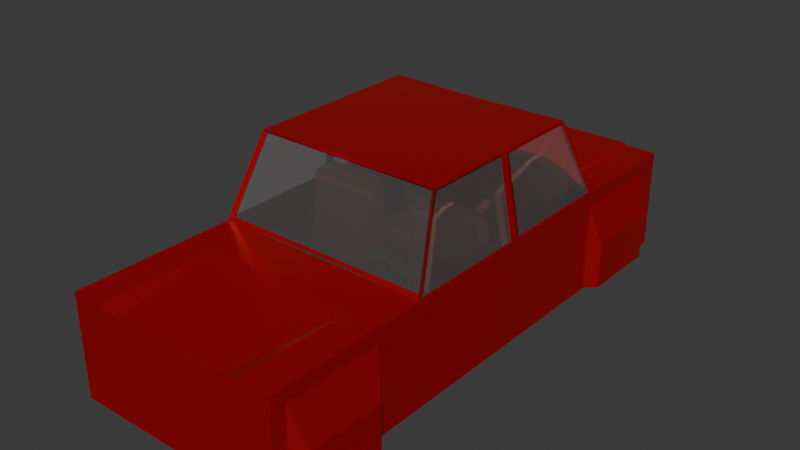 # Source: CarroJJBDCorrigido.blend  (saved by Blender 4.2.66; exported with 4.5.12 LTS)
import bpy
from mathutils import Matrix  # noqa: F401  (used for matrix-valued properties, if any)

bpy.ops.wm.read_factory_settings(use_empty=True)
scene = bpy.context.scene
scene.name = 'Scene'

# ---- collections
col_collection = bpy.data.collections.new('Collection'); scene.collection.children.link(col_collection)
col_bancos = bpy.data.collections.new('Bancos'); scene.collection.children.link(col_bancos)

# ---- materials (node trees are filled in below, after node groups)
mat_material_001 = bpy.data.materials.new('Material.001')
mat_material = bpy.data.materials.new('Material')
mat_material.alpha_threshold = 0.0
mat_material.use_transparent_shadow = False
mat_material.roughness = 0.5
mat_material.line_color = (0.0, 0.0, 0.0, 1.0)
mat_material_006 = bpy.data.materials.new('Material.006')
mat_material_003 = bpy.data.materials.new('Material.003')
mat_material_004 = bpy.data.materials.new('Material.004')
mat_material_002 = bpy.data.materials.new('Material.002')

# ---- material node trees
mat_material_001.use_nodes = True; mat_material_001.node_tree.nodes.clear()
_N = mat_material_001.node_tree.nodes; _L = mat_material_001.node_tree.links
n0 = _N.new('ShaderNodeBsdfPrincipled'); n0.name = 'Principled BSDF'; n0.location = (10, 300)
n0.inputs[0].default_value = (0.4107, 0.0, 0.000714, 1.0)
n0.inputs[1].default_value = 0.2655
n0.inputs[2].default_value = 0.2273
n1 = _N.new('ShaderNodeOutputMaterial'); n1.name = 'Material Output'; n1.location = (300, 300)
_L.new(n0.outputs[0], n1.inputs[0])
n1.is_active_output = True
mat_material.use_nodes = True; mat_material.node_tree.nodes.clear()
_N = mat_material.node_tree.nodes; _L = mat_material.node_tree.links
n0 = _N.new('ShaderNodeOutputMaterial'); n0.name = 'Material Output'; n0.location = (300, 300)
n1 = _N.new('ShaderNodeBsdfPrincipled'); n1.name = 'Principled BSDF'; n1.location = (10, 300)
n1.inputs[2].default_value = 0.05636
n1.inputs[3].default_value = 11.05
n1.inputs[4].default_value = 0.2109
_L.new(n1.outputs[0], n0.inputs[0])
n0.is_active_output = True
mat_material_006.use_nodes = True; mat_material_006.node_tree.nodes.clear()
_N = mat_material_006.node_tree.nodes; _L = mat_material_006.node_tree.links
n0 = _N.new('ShaderNodeBsdfPrincipled'); n0.name = 'Principled BSDF'; n0.location = (10, 300)
n0.inputs[0].default_value = (0.7579, 0.2232, 0.07057, 1.0)
n0.inputs[2].default_value = 1.0
n1 = _N.new('ShaderNodeOutputMaterial'); n1.name = 'Material Output'; n1.location = (300, 300)
_L.new(n0.outputs[0], n1.inputs[0])
n1.is_active_output = True
mat_material_003.use_nodes = True; mat_material_003.node_tree.nodes.clear()
_N = mat_material_003.node_tree.nodes; _L = mat_material_003.node_tree.links
n0 = _N.new('ShaderNodeBsdfPrincipled'); n0.name = 'Principled BSDF'; n0.location = (10, 300)
n0.inputs[0].default_value = (0.08848, 0.08848, 0.08848, 1.0)
n0.inputs[2].default_value = 0.9
n1 = _N.new('ShaderNodeOutputMaterial'); n1.name = 'Material Output'; n1.location = (300, 300)
_L.new(n0.outputs[0], n1.inputs[0])
n1.is_active_output = True
mat_material_004.use_nodes = True; mat_material_004.node_tree.nodes.clear()
_N = mat_material_004.node_tree.nodes; _L = mat_material_004.node_tree.links
n0 = _N.new('ShaderNodeBsdfPrincipled'); n0.name = 'Principled BSDF'; n0.location = (10, 300)
n0.inputs[0].default_value = (0.2379, 0.2379, 0.2379, 1.0)
n1 = _N.new('ShaderNodeOutputMaterial'); n1.name = 'Material Output'; n1.location = (300, 300)
_L.new(n0.outputs[0], n1.inputs[0])
n1.is_active_output = True
mat_material_002.use_nodes = True; mat_material_002.node_tree.nodes.clear()
_N = mat_material_002.node_tree.nodes; _L = mat_material_002.node_tree.links
n0 = _N.new('ShaderNodeBsdfPrincipled'); n0.name = 'Principled BSDF'; n0.location = (10, 300)
n0.inputs[0].default_value = (0.03375, 0.03375, 0.03375, 1.0)
n0.inputs[2].default_value = 0.9
n1 = _N.new('ShaderNodeOutputMaterial'); n1.name = 'Material Output'; n1.location = (300, 300)
_L.new(n0.outputs[0], n1.inputs[0])
n1.is_active_output = True

# ---- world
world_world = bpy.data.worlds.new('World'); scene.world = world_world
world_world.use_nodes = True; world_world.node_tree.nodes.clear()
_N = world_world.node_tree.nodes; _L = world_world.node_tree.links
n0 = _N.new('ShaderNodeOutputWorld'); n0.name = 'World Output'; n0.location = (300, 300)
n1 = _N.new('ShaderNodeBackground'); n1.name = 'Background'; n1.location = (10, 300)
n1.inputs[0].default_value = (0.05088, 0.05088, 0.05088, 1.0)
_L.new(n1.outputs[0], n0.inputs[0])
n0.is_active_output = True
world_world.color = (0.05088, 0.05088, 0.05088)
world_world.sun_shadow_jitter_overblur = 0.0

# ---- meshes
me_cube_001 = bpy.data.meshes.new('Cube.001')
me_cube_001.from_pydata([(1.0, -0.8395, -1.0), (1.0, -0.8395, 1.0), (1.0, 1.0, -1.0), (1.0, 1.0, 1.0), (0.0, 1.0, -1.0), (0.0, 1.0, 1.042), (0.0, -0.8395, -1.0), (0.0, -0.8395, 0.9077), (1.0, -0.2869, -1.0), (1.0, -0.2869, 1.0), (0.0, -0.2752, 1.0), (0.0, -0.2869, -1.0), (1.0, 0.5829, -1.0), (1.0, 0.5829, 1.0), (0.0, 0.5722, 1.0), (0.0, 0.5829, -1.0), (0.8633, 0.464, 2.563), (0.8633, -0.168, 2.563), (0.0, 0.4533, 2.563), (0.0, -0.1563, 2.563), (0.0, -0.2706, 1.061), (0.9584, -0.2706, 1.061), (0.0, -0.1609, 2.502), (0.8324, -0.1609, 2.502), (1.0, 0.148, 1.0), (0.0, 0.148, -1.0), (1.0, 0.148, -1.0), (0.8633, 0.148, 2.563), (0.0, 0.148, 2.563), (1.0, 0.1634, -1.0), (1.0, 0.1634, 1.0), (0.0, 0.1634, -1.0), (0.8633, 0.1592, 2.563), (0.0, 0.1592, 2.563), (0.9917, 0.1362, 1.049), (0.9917, -0.2714, 1.049), (0.8636, 0.1362, 2.514), (0.8636, -0.16, 2.514), (0.9906, 0.564, 1.061), (0.8646, 0.4544, 2.502), (0.9906, 0.1774, 1.061), (0.8646, 0.1735, 2.502), (0.0, 0.5683, 1.051), (0.9655, 0.5683, 1.051), (0.0, 0.4571, 2.512), (0.8376, 0.4571, 2.512), (0.705, -0.8395, 0.7282), (0.705, 1.0, 0.7282), (1.0, 0.1634, 0.7282), (1.0, 0.148, 0.7282), (1.0, 0.5829, 0.7282), (1.0, -0.2869, 0.7282), (0.0, 1.0, 0.7699), (0.0, -0.8395, 0.7282), (1.0, -0.8395, 0.7282), (1.0, 1.0, 0.7282), (0.5905, 0.4571, 2.512), (0.6806, 0.5683, 1.051), (0.6086, 0.1592, 2.563), (0.705, 0.1634, -1.0), (0.705, 0.148, -1.0), (0.6086, 0.148, 2.563), (0.5868, -0.1609, 2.502), (0.6757, -0.2706, 1.061), (0.6086, 0.4608, 2.563), (0.6086, -0.1646, 2.563), (0.705, 0.5797, 1.0), (0.705, 0.5829, -1.0), (0.705, -0.2869, -1.0), (0.705, -0.2834, 1.0), (0.705, -0.8395, 1.0), (0.705, 1.0, -1.0), (0.705, -0.8395, -1.0), (0.705, 1.0, 1.0), (0.6864, 1.0, -1.0), (0.5326, -0.8395, 0.9077), (0.6864, -0.2869, -1.0), (0.6864, 0.5829, -1.0), (0.6864, 0.148, -1.0), (0.6864, 0.1634, -1.0), (0.6864, -0.8395, 0.7282), (0.6864, 1.0, 0.7699), (0.5749, 0.4571, 2.512), (0.6626, 0.5683, 1.051), (0.5925, 0.1592, 2.563), (0.5925, 0.148, 2.563), (0.5713, -0.1609, 2.502), (0.6578, -0.2706, 1.061), (0.5925, 0.4606, 2.563), (0.5925, -0.1643, 2.563), (0.6864, 0.5795, 1.0), (0.6864, -0.2832, 1.0), (0.6864, -0.8395, -1.0), (0.6864, 1.0, 1.042), (1.0, -0.4462, 1.0), (0.0, -0.4379, 1.0), (0.0, -0.4462, -1.0), (1.0, -0.4462, -1.0), (1.0, -0.4462, 0.7282), (0.705, -0.4462, -1.0), (0.705, -0.4437, 1.0), (0.6864, -0.4462, -1.0), (0.6864, -0.4436, 1.0), (1.0, -0.7903, 1.0), (0.0, -0.7893, 0.9193), (0.0, -0.7903, -1.0), (1.0, -0.7903, 0.7282), (0.705, -0.7903, -1.0), (0.705, -0.79, 1.0), (0.6864, -0.7903, -1.0), (0.5518, -0.79, 0.9193), (1.0, -0.7903, -1.0), (1.0, 1.0, 0.05444), (1.0, -0.8395, 0.05444), (0.0, -0.8395, 0.05444), (0.0, 1.0, 0.05444), (1.0, -0.2869, 0.05444), (1.0, 0.5829, 0.05444), (1.0, 0.148, 0.05444), (1.0, 0.1634, 0.05444), (0.705, 1.0, 0.05444), (0.705, -0.8395, 0.05444), (0.6864, 1.0, 0.05444), (0.6864, -0.8395, 0.05444), (1.0, -0.4462, 0.05444), (1.0, -0.7903, 0.05444), (1.098, -0.7487, -1.002), (1.0, -0.778, 1.0), (0.0, -0.7767, 0.9221), (0.0, -0.778, -1.0), (1.0, -0.778, 0.7282), (0.705, -0.778, -1.0), (0.705, -0.7776, 1.0), (0.6864, -0.778, -1.0), (0.5566, -0.7776, 0.9221), (1.098, -0.7487, -0.1403), (1.098, -0.4858, -1.002), (1.0, -0.4564, 1.0), (0.0, -0.4483, 0.9976), (0.0, -0.4564, -1.0), (1.0, -0.4564, 0.7282), (0.705, -0.4564, -1.0), (0.705, -0.454, 1.0), (0.6864, -0.4564, -1.0), (0.6824, -0.4539, 0.9976), (1.098, -0.4858, -0.1403), (1.096, 0.6174, -1.002), (1.0, 0.5964, 1.0), (0.0, 0.5861, 1.042), (0.0, 0.5964, -1.0), (1.0, 0.5964, 0.7282), (0.705, 0.5964, -1.0), (0.705, 0.5934, 1.0), (0.6864, 0.5964, -1.0), (0.6864, 0.5932, 1.042), (1.096, 0.6174, -0.08496), (1.0, 0.9294, -1.0), (1.0, 0.9294, 1.0), (0.0, 0.9276, 1.042), (0.0, 0.9294, -1.0), (1.0, 0.9294, 0.7282), (0.705, 0.9294, -1.0), (0.705, 0.9289, 1.0), (0.6864, 0.9294, -1.0), (0.6864, 0.9289, 1.042), (1.0, 0.9294, 0.05444), (1.0, 0.9195, 1.0), (0.0, 0.9174, 1.042), (0.0, 0.9195, -1.0), (1.0, 0.9195, 0.7282), (0.705, 0.9195, -1.0), (0.705, 0.9189, 1.0), (0.6864, 0.9195, -1.0), (0.6864, 0.9188, 1.042), (1.096, 0.8985, -0.08496), (1.096, 0.8985, -1.002), (-1.0, -0.8395, -1.0), (-1.0, -0.8395, 1.0), (-1.0, 1.0, -1.0), (-1.0, 1.0, 1.0), (-1.0, -0.2869, -1.0), (-1.0, -0.2869, 1.0), (-1.0, 0.5829, -1.0), (-1.0, 0.5829, 1.0), (-0.8633, 0.464, 2.563), (-0.8633, -0.168, 2.563), (-0.9584, -0.2706, 1.061), (-0.8324, -0.1609, 2.502), (-1.0, 0.148, 1.0), (-1.0, 0.148, -1.0), (-0.8633, 0.148, 2.563), (-1.0, 0.1634, -1.0), (-1.0, 0.1634, 1.0), (-0.8633, 0.1592, 2.563), (-0.9917, 0.1362, 1.049), (-0.9917, -0.2714, 1.049), (-0.8636, 0.1362, 2.514), (-0.8636, -0.16, 2.514), (-0.9906, 0.564, 1.061), (-0.8646, 0.4544, 2.502), (-0.9906, 0.1774, 1.061), (-0.8646, 0.1735, 2.502), (-0.9655, 0.5683, 1.051), (-0.8376, 0.4571, 2.512), (-0.705, -0.8395, 0.7282), (-0.705, 1.0, 0.7282), (-1.0, 0.1634, 0.7282), (-1.0, 0.148, 0.7282), (-1.0, 0.5829, 0.7282), (-1.0, -0.2869, 0.7282), (-1.0, -0.8395, 0.7282), (-1.0, 1.0, 0.7282), (-0.5905, 0.4571, 2.512), (-0.6806, 0.5683, 1.051), (-0.6086, 0.1592, 2.563), (-0.705, 0.1634, -1.0), (-0.705, 0.148, -1.0), (-0.6086, 0.148, 2.563), (-0.5868, -0.1609, 2.502), (-0.6757, -0.2706, 1.061), (-0.6086, 0.4608, 2.563), (-0.6086, -0.1646, 2.563), (-0.705, 0.5797, 1.0), (-0.705, 0.5829, -1.0), (-0.705, -0.2869, -1.0), (-0.705, -0.2834, 1.0), (-0.705, -0.8395, 1.0), (-0.705, 1.0, -1.0), (-0.705, -0.8395, -1.0), (-0.705, 1.0, 1.0), (-0.6864, 1.0, -1.0), (-0.5326, -0.8395, 0.9077), (-0.6864, -0.2869, -1.0), (-0.6864, 0.5829, -1.0), (-0.6864, 0.148, -1.0), (-0.6864, 0.1634, -1.0), (-0.6864, -0.8395, 0.7282), (-0.6864, 1.0, 0.7699), (-0.5749, 0.4571, 2.512), (-0.6626, 0.5683, 1.051), (-0.5925, 0.1592, 2.563), (-0.5925, 0.148, 2.563), (-0.5713, -0.1609, 2.502), (-0.6578, -0.2706, 1.061), (-0.5925, 0.4606, 2.563), (-0.5925, -0.1643, 2.563), (-0.6864, 0.5795, 1.0), (-0.6864, -0.2832, 1.0), (-0.6864, -0.8395, -1.0), (-0.6864, 1.0, 1.042), (-1.0, -0.4462, 1.0), (-1.0, -0.4462, -1.0), (-1.0, -0.4462, 0.7282), (-0.705, -0.4462, -1.0), (-0.705, -0.4437, 1.0), (-0.6864, -0.4462, -1.0), (-0.6864, -0.4436, 1.0), (-1.0, -0.7903, 1.0), (-1.0, -0.7903, 0.7282), (-0.705, -0.7903, -1.0), (-0.705, -0.79, 1.0), (-0.6864, -0.7903, -1.0), (-0.5518, -0.79, 0.9193), (-1.0, -0.7903, -1.0), (-1.0, 1.0, 0.05444), (-1.0, -0.8395, 0.05444), (-1.0, -0.2869, 0.05444), (-1.0, 0.5829, 0.05444), (-1.0, 0.148, 0.05444), (-1.0, 0.1634, 0.05444), (-0.705, 1.0, 0.05444), (-0.705, -0.8395, 0.05444), (-0.6864, 1.0, 0.05444), (-0.6864, -0.8395, 0.05444), (-1.0, -0.4462, 0.05444), (-1.0, -0.7903, 0.05444), (-1.098, -0.7487, -1.002), (-1.0, -0.778, 1.0), (-1.0, -0.778, 0.7282), (-0.705, -0.778, -1.0), (-0.705, -0.7776, 1.0), (-0.6864, -0.778, -1.0), (-0.5566, -0.7776, 0.9221), (-1.098, -0.7487, -0.1403), (-1.098, -0.4858, -1.002), (-1.0, -0.4564, 1.0), (-1.0, -0.4564, 0.7282), (-0.705, -0.4564, -1.0), (-0.705, -0.454, 1.0), (-0.6864, -0.4564, -1.0), (-0.6824, -0.4539, 0.9976), (-1.098, -0.4858, -0.1403), (-1.096, 0.6174, -1.002), (-1.0, 0.5964, 1.0), (-1.0, 0.5964, 0.7282), (-0.705, 0.5964, -1.0), (-0.705, 0.5934, 1.0), (-0.6864, 0.5964, -1.0), (-0.6864, 0.5932, 1.042), (-1.096, 0.6174, -0.08496), (-1.0, 0.9294, -1.0), (-1.0, 0.9294, 1.0), (-1.0, 0.9294, 0.7282), (-0.705, 0.9294, -1.0), (-0.705, 0.9289, 1.0), (-0.6864, 0.9294, -1.0), (-0.6864, 0.9289, 1.042), (-1.0, 0.9294, 0.05444), (-1.0, 0.9195, 1.0), (-1.0, 0.9195, 0.7282), (-0.705, 0.9195, -1.0), (-0.705, 0.9189, 1.0), (-0.6864, 0.9195, -1.0), (-0.6864, 0.9188, 1.042), (-1.096, 0.8985, -0.08496), (-1.096, 0.8985, -1.002), (0.006918, -0.2705, 1.056), (0.9653, -0.2705, 1.056), (0.006918, -0.1609, 2.497), (0.8393, -0.1609, 2.497), (0.9986, 0.1363, 1.044), (0.9986, -0.2714, 1.044), (0.8705, 0.1363, 2.509), (0.8705, -0.1599, 2.509), (0.9975, 0.564, 1.057), (0.8716, 0.4545, 2.497), (0.9975, 0.1774, 1.057), (0.8716, 0.1736, 2.497), (0.006918, 0.5683, 1.046), (0.9724, 0.5683, 1.046), (0.006918, 0.4572, 2.508), (0.8445, 0.4572, 2.508), (0.5974, 0.4572, 2.508), (0.6875, 0.5683, 1.046), (0.5937, -0.1609, 2.497), (0.6826, -0.2705, 1.056), (0.5818, 0.4572, 2.508), (0.6696, 0.5683, 1.046), (0.5782, -0.1609, 2.497), (0.6647, -0.2705, 1.056), (-0.9515, -0.2705, 1.056), (-0.8255, -0.1609, 2.497), (-0.9848, 0.1363, 1.044), (-0.9848, -0.2714, 1.044), (-0.8566, 0.1363, 2.509), (-0.8566, -0.1599, 2.509), (-0.9837, 0.564, 1.057), (-0.8577, 0.4545, 2.497), (-0.9837, 0.1774, 1.057), (-0.8577, 0.1736, 2.497), (-0.9585, 0.5683, 1.046), (-0.8307, 0.4572, 2.508), (-0.5836, 0.4572, 2.508), (-0.6737, 0.5683, 1.046), (-0.5799, -0.1609, 2.497), (-0.6687, -0.2705, 1.056), (-0.568, 0.4572, 2.508), (-0.6557, 0.5683, 1.046), (-0.5644, -0.1609, 2.497), (-0.6509, -0.2705, 1.056)], [], [(47, 73, 3, 55), (106, 103, 1, 54), (107, 111, 0, 72), (110, 104, 7, 75), (80, 75, 7, 53), (30, 13, 38, 40), (60, 26, 8, 68), (49, 24, 9, 51), (150, 147, 13, 50), (151, 146, 12, 67), (154, 148, 14, 90), (85, 28, 19, 89), (89, 19, 22, 86), (90, 14, 42, 83), (9, 17, 23, 21), (69, 9, 21, 63), (19, 10, 20, 22), (84, 33, 28, 85), (48, 30, 24, 49), (59, 29, 26, 60), (24, 27, 36, 34), (67, 12, 29, 59), (50, 13, 30, 48), (88, 18, 33, 84), (24, 30, 32, 27), (27, 17, 37, 36), (9, 24, 34, 35), (17, 9, 35, 37), (13, 16, 39, 38), (32, 30, 40, 41), (16, 32, 41, 39), (16, 13, 43, 45), (14, 18, 44, 42), (64, 16, 45, 56), (120, 47, 55, 112), (125, 106, 54, 113), (123, 80, 53, 114), (118, 49, 51, 116), (155, 150, 50, 117), (119, 48, 49, 118), (117, 50, 48, 119), (122, 81, 47, 120), (113, 54, 46, 121), (81, 93, 73, 47), (109, 107, 72, 92), (103, 108, 70, 1), (54, 1, 70, 46), (78, 60, 68, 76), (153, 151, 67, 77), (147, 152, 66, 13), (27, 61, 65, 17), (17, 65, 62, 23), (13, 66, 57, 43), (91, 69, 63, 87), (32, 58, 61, 27), (79, 59, 60, 78), (77, 67, 59, 79), (16, 64, 58, 32), (88, 64, 56, 82), (18, 88, 82, 44), (15, 77, 79, 31), (31, 79, 78, 25), (10, 91, 87, 20), (149, 153, 77, 15), (25, 78, 76, 11), (105, 109, 92, 6), (52, 5, 93, 81), (115, 52, 81, 122), (121, 46, 80, 123), (64, 88, 84, 58), (58, 84, 85, 61), (66, 90, 83, 57), (65, 89, 86, 62), (61, 85, 89, 65), (152, 154, 90, 66), (46, 70, 75, 80), (108, 110, 75, 70), (69, 91, 102, 100), (11, 76, 101, 96), (9, 69, 100, 94), (76, 68, 99, 101), (116, 51, 98, 124), (91, 10, 95, 102), (68, 8, 97, 99), (51, 9, 94, 98), (132, 134, 110, 108), (129, 133, 109, 105), (127, 132, 108, 103), (133, 131, 107, 109), (135, 130, 106, 125), (134, 128, 104, 110), (131, 126, 111, 107), (130, 127, 103, 106), (126, 135, 125, 111), (8, 116, 124, 97), (72, 121, 123, 92), (4, 115, 122, 74), (0, 113, 121, 72), (74, 122, 120, 71), (12, 117, 119, 29), (29, 119, 118, 26), (146, 155, 117, 12), (26, 118, 116, 8), (92, 123, 114, 6), (111, 125, 113, 0), (71, 120, 112, 2), (136, 145, 135, 126), (140, 137, 127, 130), (141, 136, 126, 131), (144, 138, 128, 134), (145, 140, 130, 135), (143, 141, 131, 133), (137, 142, 132, 127), (139, 143, 133, 129), (142, 144, 134, 132), (100, 102, 144, 142), (96, 101, 143, 139), (94, 100, 142, 137), (101, 99, 141, 143), (124, 98, 140, 145), (102, 95, 138, 144), (99, 97, 136, 141), (98, 94, 137, 140), (97, 124, 145, 136), (175, 174, 155, 146), (171, 173, 154, 152), (168, 172, 153, 149), (166, 171, 152, 147), (172, 170, 151, 153), (174, 169, 150, 155), (173, 167, 148, 154), (170, 175, 146, 151), (169, 166, 147, 150), (55, 3, 157, 160), (71, 2, 156, 161), (93, 5, 158, 164), (112, 55, 160, 165), (74, 71, 161, 163), (3, 73, 162, 157), (4, 74, 163, 159), (73, 93, 164, 162), (2, 112, 165, 156), (160, 157, 166, 169), (161, 156, 175, 170), (164, 158, 167, 173), (165, 160, 169, 174), (163, 161, 170, 172), (157, 162, 171, 166), (159, 163, 172, 168), (162, 164, 173, 171), (156, 165, 174, 175), (205, 211, 179, 229), (258, 210, 177, 257), (259, 228, 176, 263), (262, 231, 7, 104), (236, 53, 7, 231), (192, 200, 198, 183), (216, 224, 180, 189), (207, 209, 181, 188), (294, 208, 183, 293), (295, 223, 182, 292), (298, 246, 14, 148), (241, 245, 19, 28), (245, 242, 22, 19), (246, 239, 42, 14), (181, 186, 187, 185), (225, 219, 186, 181), (240, 241, 28, 33), (206, 207, 188, 192), (215, 216, 189, 191), (188, 194, 196, 190), (223, 215, 191, 182), (208, 206, 192, 183), (244, 240, 33, 18), (188, 190, 193, 192), (190, 196, 197, 185), (181, 195, 194, 188), (185, 197, 195, 181), (183, 198, 199, 184), (193, 201, 200, 192), (184, 199, 201, 193), (184, 203, 202, 183), (220, 212, 203, 184), (270, 264, 211, 205), (275, 265, 210, 258), (273, 114, 53, 236), (268, 266, 209, 207), (299, 267, 208, 294), (269, 268, 207, 206), (267, 269, 206, 208), (272, 270, 205, 237), (265, 271, 204, 210), (237, 205, 229, 249), (261, 248, 228, 259), (257, 177, 226, 260), (210, 204, 226, 177), (234, 232, 224, 216), (297, 233, 223, 295), (293, 183, 222, 296), (190, 185, 221, 217), (185, 187, 218, 221), (183, 202, 213, 222), (247, 243, 219, 225), (193, 190, 217, 214), (235, 234, 216, 215), (233, 235, 215, 223), (184, 193, 214, 220), (244, 238, 212, 220), (18, 44, 238, 244), (15, 31, 235, 233), (31, 25, 234, 235), (10, 20, 243, 247), (149, 15, 233, 297), (25, 11, 232, 234), (105, 6, 248, 261), (52, 237, 249, 5), (115, 272, 237, 52), (271, 273, 236, 204), (220, 214, 240, 244), (214, 217, 241, 240), (222, 213, 239, 246), (221, 218, 242, 245), (217, 221, 245, 241), (296, 222, 246, 298), (204, 236, 231, 226), (260, 226, 231, 262), (225, 254, 256, 247), (11, 96, 255, 232), (181, 250, 254, 225), (232, 255, 253, 224), (266, 274, 252, 209), (247, 256, 95, 10), (224, 253, 251, 180), (209, 252, 250, 181), (280, 260, 262, 282), (129, 105, 261, 281), (277, 257, 260, 280), (281, 261, 259, 279), (283, 275, 258, 278), (282, 262, 104, 128), (279, 259, 263, 276), (278, 258, 257, 277), (276, 263, 275, 283), (180, 251, 274, 266), (228, 248, 273, 271), (4, 230, 272, 115), (176, 228, 271, 265), (230, 227, 270, 272), (182, 191, 269, 267), (191, 189, 268, 269), (292, 182, 267, 299), (189, 180, 266, 268), (248, 6, 114, 273), (263, 176, 265, 275), (227, 178, 264, 270), (284, 276, 283, 291), (286, 278, 277, 285), (287, 279, 276, 284), (290, 282, 128, 138), (291, 283, 278, 286), (289, 281, 279, 287), (285, 277, 280, 288), (139, 129, 281, 289), (288, 280, 282, 290), (254, 288, 290, 256), (96, 139, 289, 255), (250, 285, 288, 254), (255, 289, 287, 253), (274, 291, 286, 252), (256, 290, 138, 95), (253, 287, 284, 251), (252, 286, 285, 250), (251, 284, 291, 274), (315, 292, 299, 314), (311, 296, 298, 313), (168, 149, 297, 312), (308, 293, 296, 311), (312, 297, 295, 310), (314, 299, 294, 309), (313, 298, 148, 167), (310, 295, 292, 315), (309, 294, 293, 308), (211, 302, 301, 179), (227, 303, 300, 178), (249, 306, 158, 5), (264, 307, 302, 211), (230, 305, 303, 227), (179, 301, 304, 229), (4, 159, 305, 230), (229, 304, 306, 249), (178, 300, 307, 264), (302, 309, 308, 301), (303, 310, 315, 300), (306, 313, 167, 158), (307, 314, 309, 302), (305, 312, 310, 303), (301, 308, 311, 304), (159, 168, 312, 305), (304, 311, 313, 306), (300, 315, 314, 307), (335, 317, 319, 334), (321, 320, 322, 323), (326, 324, 325, 327), (337, 328, 330, 336), (339, 335, 334, 338), (329, 333, 332, 331), (316, 339, 338, 318), (333, 337, 336, 332), (355, 354, 341, 340), (343, 345, 344, 342), (348, 349, 347, 346), (357, 356, 330, 328), (359, 358, 354, 355), (350, 351, 352, 353), (316, 318, 358, 359), (353, 352, 356, 357), (50, 117, 12, 67, 77, 15, 233, 223, 182, 267, 208, 183, 222, 246, 14, 90, 66, 13), (95, 102, 100, 94, 98, 124, 97, 99, 101, 96, 255, 253, 251, 274, 252, 250, 254, 256)])
me_cube_001.polygons.foreach_set('material_index', [0, 0, 0, 0, 0, 0, 0, 0, 0, 0, 0, 0, 0, 0, 0, 0, 0, 0, 0, 0, 0, 0, 0, 0, 0, 0, 0, 0, 0, 0, 0, 0, 0, 0, 0, 0, 0, 0, 0, 0, 0, 0, 0, 0, 0, 0, 0, 0, 0, 0, 0, 0, 0, 0, 0, 0, 0, 0, 0, 0, 0, 0, 0, 0, 0, 0, 0, 0, 0, 0, 0, 0, 0, 0, 0, 0, 0, 0, 0, 0, 0, 0, 0, 0, 0, 0, 0, 0, 0, 0, 0, 0, 0, 0, 0, 0, 0, 0, 0, 0, 0, 0, 0, 0, 0, 0, 0, 0, 0, 0, 0, 0, 0, 0, 0, 0, 0, 0, 0, 0, 0, 0, 0, 0, 0, 0, 0, 0, 0, 0, 0, 0, 0, 0, 0, 0, 0, 0, 0, 0, 0, 0, 0, 0, 0, 0, 0, 0, 0, 0, 0, 0, 0, 0, 0, 0, 0, 0, 0, 0, 0, 0, 0, 0, 0, 0, 0, 0, 0, 0, 0, 0, 0, 0, 0, 0, 0, 0, 0, 0, 0, 0, 0, 0, 0, 0, 0, 0, 0, 0, 0, 0, 0, 0, 0, 0, 0, 0, 0, 0, 0, 0, 0, 0, 0, 0, 0, 0, 0, 0, 0, 0, 0, 0, 0, 0, 0, 0, 0, 0, 0, 0, 0, 0, 0, 0, 0, 0, 0, 0, 0, 0, 0, 0, 0, 0, 0, 0, 0, 0, 0, 0, 0, 0, 0, 0, 0, 0, 0, 0, 0, 0, 0, 0, 0, 0, 0, 0, 0, 0, 0, 0, 0, 0, 0, 0, 0, 0, 0, 0, 0, 0, 0, 0, 0, 0, 0, 0, 0, 0, 0, 0, 0, 0, 0, 0, 0, 0, 0, 0, 0, 0, 0, 0, 0, 0, 0, 0, 0, 0, 1, 1, 1, 1, 1, 1, 1, 1, 1, 1, 1, 1, 1, 1, 1, 1, 0, 0])
_uv = me_cube_001.uv_layers.new(name='UVMap')
_uv.uv.foreach_set('vector', [0.591, 0.4631, 0.625, 0.4631, 0.625, 0.5, 0.591, 0.5, 0.591, 0.7421, 0.625, 0.7421, 0.625, 0.75, 0.591, 0.75, 0.3381, 0.7421, 0.375, 0.7421, 0.375, 0.75, 0.3381, 0.75, 0.6642, 0.7421, 0.75, 0.7421, 0.75, 0.75, 0.6642, 0.75, 0.591, 0.7892, 0.625, 0.7892, 0.625, 0.875, 0.591, 0.875, 0.625, 0.6046, 0.625, 0.5521, 0.625, 0.5521, 0.625, 0.6046, 0.3381, 0.6065, 0.375, 0.6065, 0.375, 0.6609, 0.3381, 0.6609, 0.591, 0.6065, 0.625, 0.6065, 0.625, 0.6609, 0.591, 0.6609, 0.591, 0.5504, 0.625, 0.5504, 0.625, 0.5521, 0.591, 0.5521, 0.3381, 0.5504, 0.375, 0.5504, 0.375, 0.5521, 0.3381, 0.5521, 0.6642, 0.5504, 0.75, 0.5504, 0.75, 0.5521, 0.6642, 0.5521, 0.6642, 0.6065, 0.75, 0.6065, 0.75, 0.6609, 0.6642, 0.6609, 0.6642, 0.6609, 0.75, 0.6609, 0.75, 0.6609, 0.6642, 0.6609, 0.6642, 0.5521, 0.75, 0.5521, 0.75, 0.5521, 0.6642, 0.5521, 0.625, 0.6609, 0.625, 0.6609, 0.625, 0.6609, 0.625, 0.6609, 0.6619, 0.6609, 0.625, 0.6609, 0.625, 0.6609, 0.6619, 0.6609, 0.0, 0.0, 0.0, 0.0, 0.0, 0.0, 0.0, 0.0, 0.6642, 0.6046, 0.75, 0.6046, 0.75, 0.6065, 0.6642, 0.6065, 0.591, 0.6046, 0.625, 0.6046, 0.625, 0.6065, 0.591, 0.6065, 0.3381, 0.6046, 0.375, 0.6046, 0.375, 0.6065, 0.3381, 0.6065, 0.625, 0.6065, 0.625, 0.6065, 0.625, 0.6065, 0.625, 0.6065, 0.3381, 0.5521, 0.375, 0.5521, 0.375, 0.6046, 0.3381, 0.6046, 0.591, 0.5521, 0.625, 0.5521, 0.625, 0.6046, 0.591, 0.6046, 0.6642, 0.5521, 0.75, 0.5521, 0.75, 0.6046, 0.6642, 0.6046, 0.625, 0.6065, 0.625, 0.6046, 0.625, 0.6046, 0.625, 0.6065, 0.625, 0.6065, 0.625, 0.6609, 0.625, 0.6609, 0.625, 0.6065, 0.625, 0.6609, 0.625, 0.6065, 0.625, 0.6065, 0.625, 0.6609, 0.625, 0.6609, 0.625, 0.6609, 0.625, 0.6609, 0.625, 0.6609, 0.625, 0.5521, 0.625, 0.5521, 0.625, 0.5521, 0.625, 0.5521, 0.625, 0.6046, 0.625, 0.6046, 0.625, 0.6046, 0.625, 0.6046, 0.625, 0.5521, 0.625, 0.6046, 0.625, 0.6046, 0.625, 0.5521, 0.625, 0.5521, 0.625, 0.5521, 0.625, 0.5521, 0.625, 0.5521, 0.0, 0.0, 0.0, 0.0, 0.0, 0.0, 0.0, 0.0, 0.6619, 0.5521, 0.625, 0.5521, 0.625, 0.5521, 0.6619, 0.5521, 0.5068, 0.4631, 0.591, 0.4631, 0.591, 0.5, 0.5068, 0.5, 0.5068, 0.7421, 0.591, 0.7421, 0.591, 0.75, 0.5068, 0.75, 0.5068, 0.7892, 0.591, 0.7892, 0.591, 0.875, 0.5068, 0.875, 0.5068, 0.6065, 0.591, 0.6065, 0.591, 0.6609, 0.5068, 0.6609, 0.5068, 0.5504, 0.591, 0.5504, 0.591, 0.5521, 0.5068, 0.5521, 0.5068, 0.6046, 0.591, 0.6046, 0.591, 0.6065, 0.5068, 0.6065, 0.5068, 0.5521, 0.591, 0.5521, 0.591, 0.6046, 0.5068, 0.6046, 0.5068, 0.4608, 0.591, 0.4608, 0.591, 0.4631, 0.5068, 0.4631, 0.5068, 0.75, 0.591, 0.75, 0.591, 0.7869, 0.5068, 0.7869, 0.591, 0.4608, 0.625, 0.4608, 0.625, 0.4631, 0.591, 0.4631, 0.3358, 0.7421, 0.3381, 0.7421, 0.3381, 0.75, 0.3358, 0.75, 0.625, 0.7421, 0.6619, 0.7421, 0.6619, 0.75, 0.625, 0.75, 0.591, 0.75, 0.625, 0.75, 0.625, 0.7869, 0.591, 0.7869, 0.3358, 0.6065, 0.3381, 0.6065, 0.3381, 0.6609, 0.3358, 0.6609, 0.3358, 0.5504, 0.3381, 0.5504, 0.3381, 0.5521, 0.3358, 0.5521, 0.625, 0.5504, 0.6619, 0.5504, 0.6619, 0.5521, 0.625, 0.5521, 0.625, 0.6065, 0.6619, 0.6065, 0.6619, 0.6609, 0.625, 0.6609, 0.625, 0.6609, 0.6619, 0.6609, 0.6619, 0.6609, 0.625, 0.6609, 0.625, 0.5521, 0.6619, 0.5521, 0.6619, 0.5521, 0.625, 0.5521, 0.6642, 0.6609, 0.6619, 0.6609, 0.6619, 0.6609, 0.6642, 0.6609, 0.625, 0.6046, 0.6619, 0.6046, 0.6619, 0.6065, 0.625, 0.6065, 0.3358, 0.6046, 0.3381, 0.6046, 0.3381, 0.6065, 0.3358, 0.6065, 0.3358, 0.5521, 0.3381, 0.5521, 0.3381, 0.6046, 0.3358, 0.6046, 0.625, 0.5521, 0.6619, 0.5521, 0.6619, 0.6046, 0.625, 0.6046, 0.6642, 0.5521, 0.6619, 0.5521, 0.6619, 0.5521, 0.6642, 0.5521, 0.75, 0.5521, 0.6642, 0.5521, 0.6642, 0.5521, 0.75, 0.5521, 0.25, 0.5521, 0.3358, 0.5521, 0.3358, 0.6046, 0.25, 0.6046, 0.25, 0.6046, 0.3358, 0.6046, 0.3358, 0.6065, 0.25, 0.6065, 0.75, 0.6609, 0.6642, 0.6609, 0.6642, 0.6609, 0.75, 0.6609, 0.25, 0.5504, 0.3358, 0.5504, 0.3358, 0.5521, 0.25, 0.5521, 0.25, 0.6065, 0.3358, 0.6065, 0.3358, 0.6609, 0.25, 0.6609, 0.25, 0.7421, 0.3358, 0.7421, 0.3358, 0.75, 0.25, 0.75, 0.591, 0.375, 0.625, 0.375, 0.625, 0.4608, 0.591, 0.4608, 0.5068, 0.375, 0.591, 0.375, 0.591, 0.4608, 0.5068, 0.4608, 0.5068, 0.7869, 0.591, 0.7869, 0.591, 0.7892, 0.5068, 0.7892, 0.6619, 0.5521, 0.6642, 0.5521, 0.6642, 0.6046, 0.6619, 0.6046, 0.6619, 0.6046, 0.6642, 0.6046, 0.6642, 0.6065, 0.6619, 0.6065, 0.6619, 0.5521, 0.6642, 0.5521, 0.6642, 0.5521, 0.6619, 0.5521, 0.6619, 0.6609, 0.6642, 0.6609, 0.6642, 0.6609, 0.6619, 0.6609, 0.6619, 0.6065, 0.6642, 0.6065, 0.6642, 0.6609, 0.6619, 0.6609, 0.6619, 0.5504, 0.6642, 0.5504, 0.6642, 0.5521, 0.6619, 0.5521, 0.591, 0.7869, 0.625, 0.7869, 0.625, 0.7892, 0.591, 0.7892, 0.6619, 0.7421, 0.6642, 0.7421, 0.6642, 0.75, 0.6619, 0.75, 0.6619, 0.6609, 0.6642, 0.6609, 0.6642, 0.6866, 0.6619, 0.6866, 0.25, 0.6609, 0.3358, 0.6609, 0.3358, 0.6866, 0.25, 0.6866, 0.625, 0.6609, 0.6619, 0.6609, 0.6619, 0.6866, 0.625, 0.6866, 0.3358, 0.6609, 0.3381, 0.6609, 0.3381, 0.6866, 0.3358, 0.6866, 0.5068, 0.6609, 0.591, 0.6609, 0.591, 0.6866, 0.5068, 0.6866, 0.6642, 0.6609, 0.75, 0.6609, 0.75, 0.6866, 0.6642, 0.6866, 0.3381, 0.6609, 0.375, 0.6609, 0.375, 0.6866, 0.3381, 0.6866, 0.591, 0.6609, 0.625, 0.6609, 0.625, 0.6866, 0.591, 0.6866, 0.6619, 0.7401, 0.6642, 0.7401, 0.6642, 0.7421, 0.6619, 0.7421, 0.25, 0.7401, 0.3358, 0.7401, 0.3358, 0.7421, 0.25, 0.7421, 0.625, 0.7401, 0.6619, 0.7401, 0.6619, 0.7421, 0.625, 0.7421, 0.3358, 0.7401, 0.3381, 0.7401, 0.3381, 0.7421, 0.3358, 0.7421, 0.5068, 0.7401, 0.591, 0.7401, 0.591, 0.7421, 0.5068, 0.7421, 0.6642, 0.7401, 0.75, 0.7401, 0.75, 0.7421, 0.6642, 0.7421, 0.3381, 0.7401, 0.375, 0.7401, 0.375, 0.7421, 0.3381, 0.7421, 0.591, 0.7401, 0.625, 0.7401, 0.625, 0.7421, 0.591, 0.7421, 0.375, 0.7401, 0.5068, 0.7401, 0.5068, 0.7421, 0.375, 0.7421, 0.375, 0.6609, 0.5068, 0.6609, 0.5068, 0.6866, 0.375, 0.6866, 0.375, 0.7869, 0.5068, 0.7869, 0.5068, 0.7892, 0.375, 0.7892, 0.375, 0.375, 0.5068, 0.375, 0.5068, 0.4608, 0.375, 0.4608, 0.375, 0.75, 0.5068, 0.75, 0.5068, 0.7869, 0.375, 0.7869, 0.375, 0.4608, 0.5068, 0.4608, 0.5068, 0.4631, 0.375, 0.4631, 0.375, 0.5521, 0.5068, 0.5521, 0.5068, 0.6046, 0.375, 0.6046, 0.375, 0.6046, 0.5068, 0.6046, 0.5068, 0.6065, 0.375, 0.6065, 0.375, 0.5504, 0.5068, 0.5504, 0.5068, 0.5521, 0.375, 0.5521, 0.375, 0.6065, 0.5068, 0.6065, 0.5068, 0.6609, 0.375, 0.6609, 0.375, 0.7892, 0.5068, 0.7892, 0.5068, 0.875, 0.375, 0.875, 0.375, 0.7421, 0.5068, 0.7421, 0.5068, 0.75, 0.375, 0.75, 0.375, 0.4631, 0.5068, 0.4631, 0.5068, 0.5, 0.375, 0.5, 0.375, 0.6882, 0.5068, 0.6882, 0.5068, 0.7401, 0.375, 0.7401, 0.591, 0.6882, 0.625, 0.6882, 0.625, 0.7401, 0.591, 0.7401, 0.3381, 0.6882, 0.375, 0.6882, 0.375, 0.7401, 0.3381, 0.7401, 0.6642, 0.6882, 0.75, 0.6882, 0.75, 0.7401, 0.6642, 0.7401, 0.5068, 0.6882, 0.591, 0.6882, 0.591, 0.7401, 0.5068, 0.7401, 0.3358, 0.6882, 0.3381, 0.6882, 0.3381, 0.7401, 0.3358, 0.7401, 0.625, 0.6882, 0.6619, 0.6882, 0.6619, 0.7401, 0.625, 0.7401, 0.25, 0.6882, 0.3358, 0.6882, 0.3358, 0.7401, 0.25, 0.7401, 0.6619, 0.6882, 0.6642, 0.6882, 0.6642, 0.7401, 0.6619, 0.7401, 0.6619, 0.6866, 0.6642, 0.6866, 0.6642, 0.6882, 0.6619, 0.6882, 0.25, 0.6866, 0.3358, 0.6866, 0.3358, 0.6882, 0.25, 0.6882, 0.625, 0.6866, 0.6619, 0.6866, 0.6619, 0.6882, 0.625, 0.6882, 0.3358, 0.6866, 0.3381, 0.6866, 0.3381, 0.6882, 0.3358, 0.6882, 0.5068, 0.6866, 0.591, 0.6866, 0.591, 0.6882, 0.5068, 0.6882, 0.6642, 0.6866, 0.75, 0.6866, 0.75, 0.6882, 0.6642, 0.6882, 0.3381, 0.6866, 0.375, 0.6866, 0.375, 0.6882, 0.3381, 0.6882, 0.591, 0.6866, 0.625, 0.6866, 0.625, 0.6882, 0.591, 0.6882, 0.375, 0.6866, 0.5068, 0.6866, 0.5068, 0.6882, 0.375, 0.6882, 0.375, 0.5101, 0.5068, 0.5101, 0.5068, 0.5504, 0.375, 0.5504, 0.6619, 0.5101, 0.6642, 0.5101, 0.6642, 0.5504, 0.6619, 0.5504, 0.25, 0.5101, 0.3358, 0.5101, 0.3358, 0.5504, 0.25, 0.5504, 0.625, 0.5101, 0.6619, 0.5101, 0.6619, 0.5504, 0.625, 0.5504, 0.3358, 0.5101, 0.3381, 0.5101, 0.3381, 0.5504, 0.3358, 0.5504, 0.5068, 0.5101, 0.591, 0.5101, 0.591, 0.5504, 0.5068, 0.5504, 0.6642, 0.5101, 0.75, 0.5101, 0.75, 0.5504, 0.6642, 0.5504, 0.3381, 0.5101, 0.375, 0.5101, 0.375, 0.5504, 0.3381, 0.5504, 0.591, 0.5101, 0.625, 0.5101, 0.625, 0.5504, 0.591, 0.5504, 0.591, 0.5, 0.625, 0.5, 0.625, 0.5088, 0.591, 0.5088, 0.3381, 0.5, 0.375, 0.5, 0.375, 0.5088, 0.3381, 0.5088, 0.6642, 0.5, 0.75, 0.5, 0.75, 0.5088, 0.6642, 0.5088, 0.5068, 0.5, 0.591, 0.5, 0.591, 0.5088, 0.5068, 0.5088, 0.3358, 0.5, 0.3381, 0.5, 0.3381, 0.5088, 0.3358, 0.5088, 0.625, 0.5, 0.6619, 0.5, 0.6619, 0.5088, 0.625, 0.5088, 0.25, 0.5, 0.3358, 0.5, 0.3358, 0.5088, 0.25, 0.5088, 0.6619, 0.5, 0.6642, 0.5, 0.6642, 0.5088, 0.6619, 0.5088, 0.375, 0.5, 0.5068, 0.5, 0.5068, 0.5088, 0.375, 0.5088, 0.591, 0.5088, 0.625, 0.5088, 0.625, 0.5101, 0.591, 0.5101, 0.3381, 0.5088, 0.375, 0.5088, 0.375, 0.5101, 0.3381, 0.5101, 0.6642, 0.5088, 0.75, 0.5088, 0.75, 0.5101, 0.6642, 0.5101, 0.5068, 0.5088, 0.591, 0.5088, 0.591, 0.5101, 0.5068, 0.5101, 0.3358, 0.5088, 0.3381, 0.5088, 0.3381, 0.5101, 0.3358, 0.5101, 0.625, 0.5088, 0.6619, 0.5088, 0.6619, 0.5101, 0.625, 0.5101, 0.25, 0.5088, 0.3358, 0.5088, 0.3358, 0.5101, 0.25, 0.5101, 0.6619, 0.5088, 0.6642, 0.5088, 0.6642, 0.5101, 0.6619, 0.5101, 0.375, 0.5088, 0.5068, 0.5088, 0.5068, 0.5101, 0.375, 0.5101, 0.591, 0.4631, 0.591, 0.5, 0.625, 0.5, 0.625, 0.4631, 0.591, 0.7421, 0.591, 0.75, 0.625, 0.75, 0.625, 0.7421, 0.3381, 0.7421, 0.3381, 0.75, 0.375, 0.75, 0.375, 0.7421, 0.6642, 0.7421, 0.6642, 0.75, 0.75, 0.75, 0.75, 0.7421, 0.591, 0.7892, 0.591, 0.875, 0.625, 0.875, 0.625, 0.7892, 0.625, 0.6046, 0.625, 0.6046, 0.625, 0.5521, 0.625, 0.5521, 0.3381, 0.6065, 0.3381, 0.6609, 0.375, 0.6609, 0.375, 0.6065, 0.591, 0.6065, 0.591, 0.6609, 0.625, 0.6609, 0.625, 0.6065, 0.591, 0.5504, 0.591, 0.5521, 0.625, 0.5521, 0.625, 0.5504, 0.3381, 0.5504, 0.3381, 0.5521, 0.375, 0.5521, 0.375, 0.5504, 0.6642, 0.5504, 0.6642, 0.5521, 0.75, 0.5521, 0.75, 0.5504, 0.6642, 0.6065, 0.6642, 0.6609, 0.75, 0.6609, 0.75, 0.6065, 0.6642, 0.6609, 0.6642, 0.6609, 0.75, 0.6609, 0.75, 0.6609, 0.6642, 0.5521, 0.6642, 0.5521, 0.75, 0.5521, 0.75, 0.5521, 0.625, 0.6609, 0.625, 0.6609, 0.625, 0.6609, 0.625, 0.6609, 0.6619, 0.6609, 0.6619, 0.6609, 0.625, 0.6609, 0.625, 0.6609, 0.6642, 0.6046, 0.6642, 0.6065, 0.75, 0.6065, 0.75, 0.6046, 0.591, 0.6046, 0.591, 0.6065, 0.625, 0.6065, 0.625, 0.6046, 0.3381, 0.6046, 0.3381, 0.6065, 0.375, 0.6065, 0.375, 0.6046, 0.625, 0.6065, 0.625, 0.6065, 0.625, 0.6065, 0.625, 0.6065, 0.3381, 0.5521, 0.3381, 0.6046, 0.375, 0.6046, 0.375, 0.5521, 0.591, 0.5521, 0.591, 0.6046, 0.625, 0.6046, 0.625, 0.5521, 0.6642, 0.5521, 0.6642, 0.6046, 0.75, 0.6046, 0.75, 0.5521, 0.625, 0.6065, 0.625, 0.6065, 0.625, 0.6046, 0.625, 0.6046, 0.625, 0.6065, 0.625, 0.6065, 0.625, 0.6609, 0.625, 0.6609, 0.625, 0.6609, 0.625, 0.6609, 0.625, 0.6065, 0.625, 0.6065, 0.625, 0.6609, 0.625, 0.6609, 0.625, 0.6609, 0.625, 0.6609, 0.625, 0.5521, 0.625, 0.5521, 0.625, 0.5521, 0.625, 0.5521, 0.625, 0.6046, 0.625, 0.6046, 0.625, 0.6046, 0.625, 0.6046, 0.625, 0.5521, 0.625, 0.5521, 0.625, 0.6046, 0.625, 0.6046, 0.625, 0.5521, 0.625, 0.5521, 0.625, 0.5521, 0.625, 0.5521, 0.6619, 0.5521, 0.6619, 0.5521, 0.625, 0.5521, 0.625, 0.5521, 0.5068, 0.4631, 0.5068, 0.5, 0.591, 0.5, 0.591, 0.4631, 0.5068, 0.7421, 0.5068, 0.75, 0.591, 0.75, 0.591, 0.7421, 0.5068, 0.7892, 0.5068, 0.875, 0.591, 0.875, 0.591, 0.7892, 0.5068, 0.6065, 0.5068, 0.6609, 0.591, 0.6609, 0.591, 0.6065, 0.5068, 0.5504, 0.5068, 0.5521, 0.591, 0.5521, 0.591, 0.5504, 0.5068, 0.6046, 0.5068, 0.6065, 0.591, 0.6065, 0.591, 0.6046, 0.5068, 0.5521, 0.5068, 0.6046, 0.591, 0.6046, 0.591, 0.5521, 0.5068, 0.4608, 0.5068, 0.4631, 0.591, 0.4631, 0.591, 0.4608, 0.5068, 0.75, 0.5068, 0.7869, 0.591, 0.7869, 0.591, 0.75, 0.591, 0.4608, 0.591, 0.4631, 0.625, 0.4631, 0.625, 0.4608, 0.3358, 0.7421, 0.3358, 0.75, 0.3381, 0.75, 0.3381, 0.7421, 0.625, 0.7421, 0.625, 0.75, 0.6619, 0.75, 0.6619, 0.7421, 0.591, 0.75, 0.591, 0.7869, 0.625, 0.7869, 0.625, 0.75, 0.3358, 0.6065, 0.3358, 0.6609, 0.3381, 0.6609, 0.3381, 0.6065, 0.3358, 0.5504, 0.3358, 0.5521, 0.3381, 0.5521, 0.3381, 0.5504, 0.625, 0.5504, 0.625, 0.5521, 0.6619, 0.5521, 0.6619, 0.5504, 0.625, 0.6065, 0.625, 0.6609, 0.6619, 0.6609, 0.6619, 0.6065, 0.625, 0.6609, 0.625, 0.6609, 0.6619, 0.6609, 0.6619, 0.6609, 0.625, 0.5521, 0.625, 0.5521, 0.6619, 0.5521, 0.6619, 0.5521, 0.6642, 0.6609, 0.6642, 0.6609, 0.6619, 0.6609, 0.6619, 0.6609, 0.625, 0.6046, 0.625, 0.6065, 0.6619, 0.6065, 0.6619, 0.6046, 0.3358, 0.6046, 0.3358, 0.6065, 0.3381, 0.6065, 0.3381, 0.6046, 0.3358, 0.5521, 0.3358, 0.6046, 0.3381, 0.6046, 0.3381, 0.5521, 0.625, 0.5521, 0.625, 0.6046, 0.6619, 0.6046, 0.6619, 0.5521, 0.6642, 0.5521, 0.6642, 0.5521, 0.6619, 0.5521, 0.6619, 0.5521, 0.75, 0.5521, 0.75, 0.5521, 0.6642, 0.5521, 0.6642, 0.5521, 0.25, 0.5521, 0.25, 0.6046, 0.3358, 0.6046, 0.3358, 0.5521, 0.25, 0.6046, 0.25, 0.6065, 0.3358, 0.6065, 0.3358, 0.6046, 0.75, 0.6609, 0.75, 0.6609, 0.6642, 0.6609, 0.6642, 0.6609, 0.25, 0.5504, 0.25, 0.5521, 0.3358, 0.5521, 0.3358, 0.5504, 0.25, 0.6065, 0.25, 0.6609, 0.3358, 0.6609, 0.3358, 0.6065, 0.25, 0.7421, 0.25, 0.75, 0.3358, 0.75, 0.3358, 0.7421, 0.591, 0.375, 0.591, 0.4608, 0.625, 0.4608, 0.625, 0.375, 0.5068, 0.375, 0.5068, 0.4608, 0.591, 0.4608, 0.591, 0.375, 0.5068, 0.7869, 0.5068, 0.7892, 0.591, 0.7892, 0.591, 0.7869, 0.6619, 0.5521, 0.6619, 0.6046, 0.6642, 0.6046, 0.6642, 0.5521, 0.6619, 0.6046, 0.6619, 0.6065, 0.6642, 0.6065, 0.6642, 0.6046, 0.6619, 0.5521, 0.6619, 0.5521, 0.6642, 0.5521, 0.6642, 0.5521, 0.6619, 0.6609, 0.6619, 0.6609, 0.6642, 0.6609, 0.6642, 0.6609, 0.6619, 0.6065, 0.6619, 0.6609, 0.6642, 0.6609, 0.6642, 0.6065, 0.6619, 0.5504, 0.6619, 0.5521, 0.6642, 0.5521, 0.6642, 0.5504, 0.591, 0.7869, 0.591, 0.7892, 0.625, 0.7892, 0.625, 0.7869, 0.6619, 0.7421, 0.6619, 0.75, 0.6642, 0.75, 0.6642, 0.7421, 0.6619, 0.6609, 0.6619, 0.6866, 0.6642, 0.6866, 0.6642, 0.6609, 0.25, 0.6609, 0.25, 0.6866, 0.3358, 0.6866, 0.3358, 0.6609, 0.625, 0.6609, 0.625, 0.6866, 0.6619, 0.6866, 0.6619, 0.6609, 0.3358, 0.6609, 0.3358, 0.6866, 0.3381, 0.6866, 0.3381, 0.6609, 0.5068, 0.6609, 0.5068, 0.6866, 0.591, 0.6866, 0.591, 0.6609, 0.6642, 0.6609, 0.6642, 0.6866, 0.75, 0.6866, 0.75, 0.6609, 0.3381, 0.6609, 0.3381, 0.6866, 0.375, 0.6866, 0.375, 0.6609, 0.591, 0.6609, 0.591, 0.6866, 0.625, 0.6866, 0.625, 0.6609, 0.6619, 0.7401, 0.6619, 0.7421, 0.6642, 0.7421, 0.6642, 0.7401, 0.25, 0.7401, 0.25, 0.7421, 0.3358, 0.7421, 0.3358, 0.7401, 0.625, 0.7401, 0.625, 0.7421, 0.6619, 0.7421, 0.6619, 0.7401, 0.3358, 0.7401, 0.3358, 0.7421, 0.3381, 0.7421, 0.3381, 0.7401, 0.5068, 0.7401, 0.5068, 0.7421, 0.591, 0.7421, 0.591, 0.7401, 0.6642, 0.7401, 0.6642, 0.7421, 0.75, 0.7421, 0.75, 0.7401, 0.3381, 0.7401, 0.3381, 0.7421, 0.375, 0.7421, 0.375, 0.7401, 0.591, 0.7401, 0.591, 0.7421, 0.625, 0.7421, 0.625, 0.7401, 0.375, 0.7401, 0.375, 0.7421, 0.5068, 0.7421, 0.5068, 0.7401, 0.375, 0.6609, 0.375, 0.6866, 0.5068, 0.6866, 0.5068, 0.6609, 0.375, 0.7869, 0.375, 0.7892, 0.5068, 0.7892, 0.5068, 0.7869, 0.375, 0.375, 0.375, 0.4608, 0.5068, 0.4608, 0.5068, 0.375, 0.375, 0.75, 0.375, 0.7869, 0.5068, 0.7869, 0.5068, 0.75, 0.375, 0.4608, 0.375, 0.4631, 0.5068, 0.4631, 0.5068, 0.4608, 0.375, 0.5521, 0.375, 0.6046, 0.5068, 0.6046, 0.5068, 0.5521, 0.375, 0.6046, 0.375, 0.6065, 0.5068, 0.6065, 0.5068, 0.6046, 0.375, 0.5504, 0.375, 0.5521, 0.5068, 0.5521, 0.5068, 0.5504, 0.375, 0.6065, 0.375, 0.6609, 0.5068, 0.6609, 0.5068, 0.6065, 0.375, 0.7892, 0.375, 0.875, 0.5068, 0.875, 0.5068, 0.7892, 0.375, 0.7421, 0.375, 0.75, 0.5068, 0.75, 0.5068, 0.7421, 0.375, 0.4631, 0.375, 0.5, 0.5068, 0.5, 0.5068, 0.4631, 0.375, 0.6882, 0.375, 0.7401, 0.5068, 0.7401, 0.5068, 0.6882, 0.591, 0.6882, 0.591, 0.7401, 0.625, 0.7401, 0.625, 0.6882, 0.3381, 0.6882, 0.3381, 0.7401, 0.375, 0.7401, 0.375, 0.6882, 0.6642, 0.6882, 0.6642, 0.7401, 0.75, 0.7401, 0.75, 0.6882, 0.5068, 0.6882, 0.5068, 0.7401, 0.591, 0.7401, 0.591, 0.6882, 0.3358, 0.6882, 0.3358, 0.7401, 0.3381, 0.7401, 0.3381, 0.6882, 0.625, 0.6882, 0.625, 0.7401, 0.6619, 0.7401, 0.6619, 0.6882, 0.25, 0.6882, 0.25, 0.7401, 0.3358, 0.7401, 0.3358, 0.6882, 0.6619, 0.6882, 0.6619, 0.7401, 0.6642, 0.7401, 0.6642, 0.6882, 0.6619, 0.6866, 0.6619, 0.6882, 0.6642, 0.6882, 0.6642, 0.6866, 0.25, 0.6866, 0.25, 0.6882, 0.3358, 0.6882, 0.3358, 0.6866, 0.625, 0.6866, 0.625, 0.6882, 0.6619, 0.6882, 0.6619, 0.6866, 0.3358, 0.6866, 0.3358, 0.6882, 0.3381, 0.6882, 0.3381, 0.6866, 0.5068, 0.6866, 0.5068, 0.6882, 0.591, 0.6882, 0.591, 0.6866, 0.6642, 0.6866, 0.6642, 0.6882, 0.75, 0.6882, 0.75, 0.6866, 0.3381, 0.6866, 0.3381, 0.6882, 0.375, 0.6882, 0.375, 0.6866, 0.591, 0.6866, 0.591, 0.6882, 0.625, 0.6882, 0.625, 0.6866, 0.375, 0.6866, 0.375, 0.6882, 0.5068, 0.6882, 0.5068, 0.6866, 0.375, 0.5101, 0.375, 0.5504, 0.5068, 0.5504, 0.5068, 0.5101, 0.6619, 0.5101, 0.6619, 0.5504, 0.6642, 0.5504, 0.6642, 0.5101, 0.25, 0.5101, 0.25, 0.5504, 0.3358, 0.5504, 0.3358, 0.5101, 0.625, 0.5101, 0.625, 0.5504, 0.6619, 0.5504, 0.6619, 0.5101, 0.3358, 0.5101, 0.3358, 0.5504, 0.3381, 0.5504, 0.3381, 0.5101, 0.5068, 0.5101, 0.5068, 0.5504, 0.591, 0.5504, 0.591, 0.5101, 0.6642, 0.5101, 0.6642, 0.5504, 0.75, 0.5504, 0.75, 0.5101, 0.3381, 0.5101, 0.3381, 0.5504, 0.375, 0.5504, 0.375, 0.5101, 0.591, 0.5101, 0.591, 0.5504, 0.625, 0.5504, 0.625, 0.5101, 0.591, 0.5, 0.591, 0.5088, 0.625, 0.5088, 0.625, 0.5, 0.3381, 0.5, 0.3381, 0.5088, 0.375, 0.5088, 0.375, 0.5, 0.6642, 0.5, 0.6642, 0.5088, 0.75, 0.5088, 0.75, 0.5, 0.5068, 0.5, 0.5068, 0.5088, 0.591, 0.5088, 0.591, 0.5, 0.3358, 0.5, 0.3358, 0.5088, 0.3381, 0.5088, 0.3381, 0.5, 0.625, 0.5, 0.625, 0.5088, 0.6619, 0.5088, 0.6619, 0.5, 0.25, 0.5, 0.25, 0.5088, 0.3358, 0.5088, 0.3358, 0.5, 0.6619, 0.5, 0.6619, 0.5088, 0.6642, 0.5088, 0.6642, 0.5, 0.375, 0.5, 0.375, 0.5088, 0.5068, 0.5088, 0.5068, 0.5, 0.591, 0.5088, 0.591, 0.5101, 0.625, 0.5101, 0.625, 0.5088, 0.3381, 0.5088, 0.3381, 0.5101, 0.375, 0.5101, 0.375, 0.5088, 0.6642, 0.5088, 0.6642, 0.5101, 0.75, 0.5101, 0.75, 0.5088, 0.5068, 0.5088, 0.5068, 0.5101, 0.591, 0.5101, 0.591, 0.5088, 0.3358, 0.5088, 0.3358, 0.5101, 0.3381, 0.5101, 0.3381, 0.5088, 0.625, 0.5088, 0.625, 0.5101, 0.6619, 0.5101, 0.6619, 0.5088, 0.25, 0.5088, 0.25, 0.5101, 0.3358, 0.5101, 0.3358, 0.5088, 0.6619, 0.5088, 0.6619, 0.5101, 0.6642, 0.5101, 0.6642, 0.5088, 0.375, 0.5088, 0.375, 0.5101, 0.5068, 0.5101, 0.5068, 0.5088, 0.6619, 0.6609, 0.625, 0.6609, 0.625, 0.6609, 0.6619, 0.6609, 0.625, 0.6609, 0.625, 0.6065, 0.625, 0.6065, 0.625, 0.6609, 0.625, 0.6046, 0.625, 0.5521, 0.625, 0.5521, 0.625, 0.6046, 0.6642, 0.5521, 0.75, 0.5521, 0.75, 0.5521, 0.6642, 0.5521, 0.6642, 0.6609, 0.6619, 0.6609, 0.6619, 0.6609, 0.6642, 0.6609, 0.625, 0.5521, 0.6619, 0.5521, 0.6619, 0.5521, 0.625, 0.5521, 0.75, 0.6609, 0.6642, 0.6609, 0.6642, 0.6609, 0.75, 0.6609, 0.6619, 0.5521, 0.6642, 0.5521, 0.6642, 0.5521, 0.6619, 0.5521, 0.6619, 0.6609, 0.6619, 0.6609, 0.625, 0.6609, 0.625, 0.6609, 0.625, 0.6609, 0.625, 0.6609, 0.625, 0.6065, 0.625, 0.6065, 0.625, 0.6046, 0.625, 0.6046, 0.625, 0.5521, 0.625, 0.5521, 0.6642, 0.5521, 0.6642, 0.5521, 0.75, 0.5521, 0.75, 0.5521, 0.6642, 0.6609, 0.6642, 0.6609, 0.6619, 0.6609, 0.6619, 0.6609, 0.625, 0.5521, 0.625, 0.5521, 0.6619, 0.5521, 0.6619, 0.5521, 0.75, 0.6609, 0.75, 0.6609, 0.6642, 0.6609, 0.6642, 0.6609, 0.6619, 0.5521, 0.6619, 0.5521, 0.6642, 0.5521, 0.6642, 0.5521, 0.0, 0.0, 0.0, 0.0, 0.0, 0.0, 0.0, 0.0, 0.0, 0.0, 0.0, 0.0, 0.0, 0.0, 0.0, 0.0, 0.0, 0.0, 0.0, 0.0, 0.0, 0.0, 0.0, 0.0, 0.0, 0.0, 0.0, 0.0, 0.0, 0.0, 0.0, 0.0, 0.0, 0.0, 0.0, 0.0, 0.0, 0.0, 0.0, 0.0, 0.0, 0.0, 0.0, 0.0, 0.0, 0.0, 0.0, 0.0, 0.0, 0.0, 0.0, 0.0, 0.0, 0.0, 0.0, 0.0, 0.0, 0.0, 0.0, 0.0, 0.0, 0.0, 0.0, 0.0, 0.0, 0.0, 0.0, 0.0, 0.0, 0.0, 0.0, 0.0])
me_cube_001.materials.append(mat_material_001)
me_cube_001.materials.append(mat_material)
me_cube_001.update()
me_cube_004 = bpy.data.meshes.new('Cube.004')
me_cube_004.from_pydata([(-0.5677, 0.3099, 0.1001), (-0.5677, 0.5098, 1.809), (-0.5677, 0.8099, 0.1001), (-0.5677, 0.8099, 1.809), (0.5677, 0.3099, 0.1001), (0.5677, 0.5098, 1.809), (0.5677, 0.8099, 0.1001), (0.5677, 0.8099, 1.809), (-0.5677, 0.8099, -0.318), (-0.5677, 0.3099, -0.318), (0.5677, 0.8099, -0.318), (0.5677, 0.3099, -0.318), (-0.5677, -1.147, 0.1001), (0.5677, -1.147, 0.1001), (-0.5677, -1.147, -0.318), (0.5677, -1.147, -0.318), (-0.524, 0.3215, 0.231), (0.524, 0.3215, 0.231), (-0.524, -1.024, 0.231), (0.524, -1.024, 0.231), (-0.5006, 0.5275, 1.932), (-0.5006, 0.7921, 1.932), (0.5006, 0.7921, 1.932), (0.5006, 0.5275, 1.932), (-0.4055, 0.5527, 2.009), (-0.4055, 0.767, 2.009), (0.4055, 0.767, 2.009), (0.4055, 0.5527, 2.009)], [], [(0, 1, 3, 2), (2, 3, 7, 6), (6, 7, 5, 4), (4, 5, 1, 0), (0, 2, 8, 9), (5, 7, 22, 23), (8, 10, 11, 9), (6, 4, 11, 10), (11, 4, 13, 15), (2, 6, 10, 8), (13, 12, 14, 15), (0, 12, 18, 16), (0, 9, 14, 12), (9, 11, 15, 14), (17, 16, 18, 19), (13, 4, 17, 19), (12, 13, 19, 18), (4, 0, 16, 17), (20, 23, 27, 24), (3, 1, 20, 21), (1, 5, 23, 20), (7, 3, 21, 22), (26, 25, 24, 27), (22, 21, 25, 26), (23, 22, 26, 27), (21, 20, 24, 25)])
_uv = me_cube_004.uv_layers.new(name='UVMap')
_uv.uv.foreach_set('vector', [0.375, 0.0, 0.625, 0.0, 0.625, 0.25, 0.375, 0.25, 0.375, 0.25, 0.625, 0.25, 0.625, 0.5, 0.375, 0.5, 0.375, 0.5, 0.625, 0.5, 0.625, 0.75, 0.375, 0.75, 0.375, 0.75, 0.625, 0.75, 0.625, 1.0, 0.375, 1.0, 0.375, 0.0, 0.375, 0.25, 0.375, 0.25, 0.375, 0.0, 0.625, 0.75, 0.625, 0.5, 0.625, 0.5, 0.625, 0.75, 0.125, 0.5, 0.375, 0.5, 0.375, 0.75, 0.125, 0.75, 0.375, 0.5, 0.375, 0.75, 0.375, 0.75, 0.375, 0.5, 0.375, 0.75, 0.375, 0.75, 0.375, 0.75, 0.375, 0.75, 0.375, 0.25, 0.375, 0.5, 0.375, 0.5, 0.375, 0.25, 0.375, 0.75, 0.375, 1.0, 0.375, 1.0, 0.375, 0.75, 0.375, 0.0, 0.375, 0.0, 0.375, 0.0, 0.375, 0.0, 0.375, 0.0, 0.375, 0.0, 0.375, 0.0, 0.375, 0.0, 0.125, 0.75, 0.375, 0.75, 0.375, 0.75, 0.125, 0.75, 0.375, 0.75, 0.375, 1.0, 0.375, 1.0, 0.375, 0.75, 0.375, 0.75, 0.375, 0.75, 0.375, 0.75, 0.375, 0.75, 0.375, 1.0, 0.375, 0.75, 0.375, 0.75, 0.375, 1.0, 0.375, 0.75, 0.375, 1.0, 0.375, 1.0, 0.375, 0.75, 0.625, 1.0, 0.625, 0.75, 0.625, 0.75, 0.625, 1.0, 0.625, 0.25, 0.625, 0.0, 0.625, 0.0, 0.625, 0.25, 0.625, 1.0, 0.625, 0.75, 0.625, 0.75, 0.625, 1.0, 0.625, 0.5, 0.625, 0.25, 0.625, 0.25, 0.625, 0.5, 0.625, 0.5, 0.875, 0.5, 0.875, 0.75, 0.625, 0.75, 0.625, 0.5, 0.625, 0.25, 0.625, 0.25, 0.625, 0.5, 0.625, 0.75, 0.625, 0.5, 0.625, 0.5, 0.625, 0.75, 0.625, 0.25, 0.625, 0.0, 0.625, 0.0, 0.625, 0.25])
me_cube_004.materials.append(mat_material_006)
me_cube_004.update()
me_cube_005 = bpy.data.meshes.new('Cube.005')
me_cube_005.from_pydata([(-0.5677, 0.3099, 0.1001), (-0.5677, 0.5098, 1.809), (-0.5677, 0.8099, 0.1001), (-0.5677, 0.8099, 1.809), (0.5677, 0.3099, 0.1001), (0.5677, 0.5098, 1.809), (0.5677, 0.8099, 0.1001), (0.5677, 0.8099, 1.809), (-0.5677, 0.8099, -0.318), (-0.5677, 0.3099, -0.318), (0.5677, 0.8099, -0.318), (0.5677, 0.3099, -0.318), (-0.5677, -1.147, 0.1001), (0.5677, -1.147, 0.1001), (-0.5677, -1.147, -0.318), (0.5677, -1.147, -0.318), (-0.524, 0.3215, 0.231), (0.524, 0.3215, 0.231), (-0.524, -1.024, 0.231), (0.524, -1.024, 0.231), (-0.5006, 0.5275, 1.932), (-0.5006, 0.7921, 1.932), (0.5006, 0.7921, 1.932), (0.5006, 0.5275, 1.932), (-0.4055, 0.5527, 2.009), (-0.4055, 0.767, 2.009), (0.4055, 0.767, 2.009), (0.4055, 0.5527, 2.009)], [], [(0, 1, 3, 2), (2, 3, 7, 6), (6, 7, 5, 4), (4, 5, 1, 0), (0, 2, 8, 9), (5, 7, 22, 23), (8, 10, 11, 9), (6, 4, 11, 10), (11, 4, 13, 15), (2, 6, 10, 8), (13, 12, 14, 15), (0, 12, 18, 16), (0, 9, 14, 12), (9, 11, 15, 14), (17, 16, 18, 19), (13, 4, 17, 19), (12, 13, 19, 18), (4, 0, 16, 17), (20, 23, 27, 24), (3, 1, 20, 21), (1, 5, 23, 20), (7, 3, 21, 22), (26, 25, 24, 27), (22, 21, 25, 26), (23, 22, 26, 27), (21, 20, 24, 25)])
_uv = me_cube_005.uv_layers.new(name='UVMap')
_uv.uv.foreach_set('vector', [0.375, 0.0, 0.625, 0.0, 0.625, 0.25, 0.375, 0.25, 0.375, 0.25, 0.625, 0.25, 0.625, 0.5, 0.375, 0.5, 0.375, 0.5, 0.625, 0.5, 0.625, 0.75, 0.375, 0.75, 0.375, 0.75, 0.625, 0.75, 0.625, 1.0, 0.375, 1.0, 0.375, 0.0, 0.375, 0.25, 0.375, 0.25, 0.375, 0.0, 0.625, 0.75, 0.625, 0.5, 0.625, 0.5, 0.625, 0.75, 0.125, 0.5, 0.375, 0.5, 0.375, 0.75, 0.125, 0.75, 0.375, 0.5, 0.375, 0.75, 0.375, 0.75, 0.375, 0.5, 0.375, 0.75, 0.375, 0.75, 0.375, 0.75, 0.375, 0.75, 0.375, 0.25, 0.375, 0.5, 0.375, 0.5, 0.375, 0.25, 0.375, 0.75, 0.375, 1.0, 0.375, 1.0, 0.375, 0.75, 0.375, 0.0, 0.375, 0.0, 0.375, 0.0, 0.375, 0.0, 0.375, 0.0, 0.375, 0.0, 0.375, 0.0, 0.375, 0.0, 0.125, 0.75, 0.375, 0.75, 0.375, 0.75, 0.125, 0.75, 0.375, 0.75, 0.375, 1.0, 0.375, 1.0, 0.375, 0.75, 0.375, 0.75, 0.375, 0.75, 0.375, 0.75, 0.375, 0.75, 0.375, 1.0, 0.375, 0.75, 0.375, 0.75, 0.375, 1.0, 0.375, 0.75, 0.375, 1.0, 0.375, 1.0, 0.375, 0.75, 0.625, 1.0, 0.625, 0.75, 0.625, 0.75, 0.625, 1.0, 0.625, 0.25, 0.625, 0.0, 0.625, 0.0, 0.625, 0.25, 0.625, 1.0, 0.625, 0.75, 0.625, 0.75, 0.625, 1.0, 0.625, 0.5, 0.625, 0.25, 0.625, 0.25, 0.625, 0.5, 0.625, 0.5, 0.875, 0.5, 0.875, 0.75, 0.625, 0.75, 0.625, 0.5, 0.625, 0.25, 0.625, 0.25, 0.625, 0.5, 0.625, 0.75, 0.625, 0.5, 0.625, 0.5, 0.625, 0.75, 0.625, 0.25, 0.625, 0.0, 0.625, 0.0, 0.625, 0.25])
me_cube_005.materials.append(mat_material_006)
me_cube_005.update()
me_cube_006 = bpy.data.meshes.new('Cube.006')
me_cube_006.from_pydata([(-0.5677, 0.3099, 0.1001), (-0.5677, 0.5098, 1.809), (-0.5677, 0.8099, 0.1001), (-0.5677, 0.8099, 1.809), (0.5677, 0.3099, 0.1001), (0.5677, 0.5098, 1.809), (0.5677, 0.8099, 0.1001), (0.5677, 0.8099, 1.809), (-0.5677, 0.8099, -0.318), (-0.5677, 0.3099, -0.318), (0.5677, 0.8099, -0.318), (0.5677, 0.3099, -0.318), (-0.5677, -0.878, 0.1001), (0.5677, -0.878, 0.1001), (-0.5677, -0.878, -0.318), (0.5677, -0.878, -0.318), (-0.524, 0.3215, 0.231), (0.524, 0.3215, 0.231), (-0.524, -0.7545, 0.231), (0.524, -0.7545, 0.231), (-0.5006, 0.5275, 1.932), (-0.5006, 0.7921, 1.932), (0.5006, 0.7921, 1.932), (0.5006, 0.5275, 1.932), (-0.4055, 0.5527, 2.009), (-0.4055, 0.767, 2.009), (0.4055, 0.767, 2.009), (0.4055, 0.5527, 2.009)], [], [(0, 1, 3, 2), (2, 3, 7, 6), (6, 7, 5, 4), (4, 5, 1, 0), (0, 2, 8, 9), (5, 7, 22, 23), (8, 10, 11, 9), (6, 4, 11, 10), (11, 4, 13, 15), (2, 6, 10, 8), (13, 12, 14, 15), (0, 12, 18, 16), (0, 9, 14, 12), (9, 11, 15, 14), (17, 16, 18, 19), (13, 4, 17, 19), (12, 13, 19, 18), (4, 0, 16, 17), (20, 23, 27, 24), (3, 1, 20, 21), (1, 5, 23, 20), (7, 3, 21, 22), (26, 25, 24, 27), (22, 21, 25, 26), (23, 22, 26, 27), (21, 20, 24, 25)])
_uv = me_cube_006.uv_layers.new(name='UVMap')
_uv.uv.foreach_set('vector', [0.375, 0.0, 0.625, 0.0, 0.625, 0.25, 0.375, 0.25, 0.375, 0.25, 0.625, 0.25, 0.625, 0.5, 0.375, 0.5, 0.375, 0.5, 0.625, 0.5, 0.625, 0.75, 0.375, 0.75, 0.375, 0.75, 0.625, 0.75, 0.625, 1.0, 0.375, 1.0, 0.375, 0.0, 0.375, 0.25, 0.375, 0.25, 0.375, 0.0, 0.625, 0.75, 0.625, 0.5, 0.625, 0.5, 0.625, 0.75, 0.125, 0.5, 0.375, 0.5, 0.375, 0.75, 0.125, 0.75, 0.375, 0.5, 0.375, 0.75, 0.375, 0.75, 0.375, 0.5, 0.375, 0.75, 0.375, 0.75, 0.375, 0.75, 0.375, 0.75, 0.375, 0.25, 0.375, 0.5, 0.375, 0.5, 0.375, 0.25, 0.375, 0.75, 0.375, 1.0, 0.375, 1.0, 0.375, 0.75, 0.375, 0.0, 0.375, 0.0, 0.375, 0.0, 0.375, 0.0, 0.375, 0.0, 0.375, 0.0, 0.375, 0.0, 0.375, 0.0, 0.125, 0.75, 0.375, 0.75, 0.375, 0.75, 0.125, 0.75, 0.375, 0.75, 0.375, 1.0, 0.375, 1.0, 0.375, 0.75, 0.375, 0.75, 0.375, 0.75, 0.375, 0.75, 0.375, 0.75, 0.375, 1.0, 0.375, 0.75, 0.375, 0.75, 0.375, 1.0, 0.375, 0.75, 0.375, 1.0, 0.375, 1.0, 0.375, 0.75, 0.625, 1.0, 0.625, 0.75, 0.625, 0.75, 0.625, 1.0, 0.625, 0.25, 0.625, 0.0, 0.625, 0.0, 0.625, 0.25, 0.625, 1.0, 0.625, 0.75, 0.625, 0.75, 0.625, 1.0, 0.625, 0.5, 0.625, 0.25, 0.625, 0.25, 0.625, 0.5, 0.625, 0.5, 0.875, 0.5, 0.875, 0.75, 0.625, 0.75, 0.625, 0.5, 0.625, 0.25, 0.625, 0.25, 0.625, 0.5, 0.625, 0.75, 0.625, 0.5, 0.625, 0.5, 0.625, 0.75, 0.625, 0.25, 0.625, 0.0, 0.625, 0.0, 0.625, 0.25])
me_cube_006.materials.append(mat_material_006)
me_cube_006.update()
me_torus = bpy.data.meshes.new('Torus')
me_torus.from_pydata([(1.25, 0.0, 0.0), (1.177, 0.0, 0.1768), (1.0, 0.0, 0.25), (0.8232, 0.0, 0.1768), (0.75, 0.0, 3.062e-17), (0.8232, 0.0, -0.1768), (1.0, 0.0, -0.25), (1.177, 0.0, -0.1768), (1.155, 0.4784, 0.0), (1.087, 0.4503, 0.1768), (0.9239, 0.3827, 0.25), (0.7606, 0.315, 0.1768), (0.6929, 0.287, 3.062e-17), (0.7606, 0.315, -0.1768), (0.9239, 0.3827, -0.25), (1.087, 0.4503, -0.1768), (0.8839, 0.8839, 0.0), (0.8321, 0.8321, 0.1768), (0.7071, 0.7071, 0.25), (0.5821, 0.5821, 0.1768), (0.5303, 0.5303, 3.062e-17), (0.5821, 0.5821, -0.1768), (0.7071, 0.7071, -0.25), (0.8321, 0.8321, -0.1768), (0.4784, 1.155, 0.0), (0.4503, 1.087, 0.1768), (0.3827, 0.9239, 0.25), (0.315, 0.7606, 0.1768), (0.287, 0.6929, 3.062e-17), (0.315, 0.7606, -0.1768), (0.3827, 0.9239, -0.25), (0.4503, 1.087, -0.1768), (9.437e-08, 1.25, 0.0), (8.884e-08, 1.177, 0.1768), (7.55e-08, 1.0, 0.25), (6.215e-08, 0.8232, 0.1768), (5.662e-08, 0.75, 3.062e-17), (6.215e-08, 0.8232, -0.1768), (7.55e-08, 1.0, -0.25), (8.884e-08, 1.177, -0.1768), (-0.4784, 1.155, 0.0), (-0.4503, 1.087, 0.1768), (-0.3827, 0.9239, 0.25), (-0.315, 0.7606, 0.1768), (-0.287, 0.6929, 3.062e-17), (-0.315, 0.7606, -0.1768), (-0.3827, 0.9239, -0.25), (-0.4503, 1.087, -0.1768), (-0.8839, 0.8839, 0.0), (-0.8321, 0.8321, 0.1768), (-0.7071, 0.7071, 0.25), (-0.5821, 0.5821, 0.1768), (-0.5303, 0.5303, 3.062e-17), (-0.5821, 0.5821, -0.1768), (-0.7071, 0.7071, -0.25), (-0.8321, 0.8321, -0.1768), (-1.155, 0.4784, 0.0), (-1.087, 0.4503, 0.1768), (-0.9239, 0.3827, 0.25), (-0.7606, 0.315, 0.1768), (-0.6929, 0.287, 3.062e-17), (-0.7606, 0.315, -0.1768), (-0.9239, 0.3827, -0.25), (-1.087, 0.4503, -0.1768), (-1.25, 1.093e-07, 0.0), (-1.177, 1.029e-07, 0.1768), (-1.0, 8.742e-08, 0.25), (-0.8232, 7.197e-08, 0.1768), (-0.75, 6.557e-08, 3.062e-17), (-0.8232, 7.197e-08, -0.1768), (-1.0, 8.742e-08, -0.25), (-1.177, 1.029e-07, -0.1768), (-1.155, -0.4784, 0.0), (-1.087, -0.4503, 0.1768), (-0.9239, -0.3827, 0.25), (-0.7606, -0.315, 0.1768), (-0.6929, -0.287, 3.062e-17), (-0.7606, -0.315, -0.1768), (-0.9239, -0.3827, -0.25), (-1.087, -0.4503, -0.1768), (-0.8839, -0.8839, 0.0), (-0.8321, -0.8321, 0.1768), (-0.7071, -0.7071, 0.25), (-0.5821, -0.5821, 0.1768), (-0.5303, -0.5303, 3.062e-17), (-0.5821, -0.5821, -0.1768), (-0.7071, -0.7071, -0.25), (-0.8321, -0.8321, -0.1768), (-0.4784, -1.155, 0.0), (-0.4503, -1.087, 0.1768), (-0.3827, -0.9239, 0.25), (-0.315, -0.7606, 0.1768), (-0.287, -0.6929, 3.062e-17), (-0.315, -0.7606, -0.1768), (-0.3827, -0.9239, -0.25), (-0.4503, -1.087, -0.1768), (9.437e-08, -1.25, 0.0), (8.884e-08, -1.177, 0.1768), (7.55e-08, -1.0, 0.25), (6.215e-08, -0.8232, 0.1768), (5.662e-08, -0.75, 3.062e-17), (6.215e-08, -0.8232, -0.1768), (7.55e-08, -1.0, -0.25), (8.884e-08, -1.177, -0.1768), (0.4784, -1.155, 0.0), (0.4503, -1.087, 0.1768), (0.3827, -0.9239, 0.25), (0.315, -0.7606, 0.1768), (0.287, -0.6929, 3.062e-17), (0.315, -0.7606, -0.1768), (0.3827, -0.9239, -0.25), (0.4503, -1.087, -0.1768), (0.8839, -0.8839, 0.0), (0.8321, -0.8321, 0.1768), (0.7071, -0.7071, 0.25), (0.5821, -0.5821, 0.1768), (0.5303, -0.5303, 3.062e-17), (0.5821, -0.5821, -0.1768), (0.7071, -0.7071, -0.25), (0.8321, -0.8321, -0.1768), (1.155, -0.4784, 0.0), (1.087, -0.4503, 0.1768), (0.9239, -0.3827, 0.25), (0.7606, -0.315, 0.1768), (0.6929, -0.287, 3.062e-17), (0.7606, -0.315, -0.1768), (0.9239, -0.3827, -0.25), (1.087, -0.4503, -0.1768), (0.1406, 2.664e-08, 3.062e-17), (0.1299, 0.287, 3.062e-17), (-0.1565, 3.962e-08, 3.062e-17), (-0.1446, 0.287, 3.062e-17)], [], [(0, 8, 9, 1), (1, 9, 10, 2), (2, 10, 11, 3), (3, 11, 12, 4), (4, 12, 13, 5), (5, 13, 14, 6), (6, 14, 15, 7), (7, 15, 8, 0), (8, 16, 17, 9), (9, 17, 18, 10), (10, 18, 19, 11), (11, 19, 20, 12), (12, 20, 21, 13), (13, 21, 22, 14), (14, 22, 23, 15), (15, 23, 16, 8), (16, 24, 25, 17), (17, 25, 26, 18), (18, 26, 27, 19), (19, 27, 28, 20), (20, 28, 29, 21), (21, 29, 30, 22), (22, 30, 31, 23), (23, 31, 24, 16), (24, 32, 33, 25), (25, 33, 34, 26), (26, 34, 35, 27), (27, 35, 36, 28), (28, 36, 37, 29), (29, 37, 38, 30), (30, 38, 39, 31), (31, 39, 32, 24), (32, 40, 41, 33), (33, 41, 42, 34), (34, 42, 43, 35), (35, 43, 44, 36), (36, 44, 45, 37), (37, 45, 46, 38), (38, 46, 47, 39), (39, 47, 40, 32), (40, 48, 49, 41), (41, 49, 50, 42), (42, 50, 51, 43), (43, 51, 52, 44), (44, 52, 53, 45), (45, 53, 54, 46), (46, 54, 55, 47), (47, 55, 48, 40), (48, 56, 57, 49), (49, 57, 58, 50), (50, 58, 59, 51), (51, 59, 60, 52), (52, 60, 61, 53), (53, 61, 62, 54), (54, 62, 63, 55), (55, 63, 56, 48), (56, 64, 65, 57), (57, 65, 66, 58), (58, 66, 67, 59), (59, 67, 68, 60), (60, 68, 69, 61), (61, 69, 70, 62), (62, 70, 71, 63), (63, 71, 64, 56), (64, 72, 73, 65), (65, 73, 74, 66), (66, 74, 75, 67), (67, 75, 76, 68), (68, 76, 77, 69), (69, 77, 78, 70), (70, 78, 79, 71), (71, 79, 72, 64), (72, 80, 81, 73), (73, 81, 82, 74), (74, 82, 83, 75), (75, 83, 84, 76), (76, 84, 85, 77), (77, 85, 86, 78), (78, 86, 87, 79), (79, 87, 80, 72), (80, 88, 89, 81), (81, 89, 90, 82), (82, 90, 91, 83), (83, 91, 92, 84), (84, 92, 93, 85), (85, 93, 94, 86), (86, 94, 95, 87), (87, 95, 88, 80), (88, 96, 97, 89), (89, 97, 98, 90), (90, 98, 99, 91), (91, 99, 100, 92), (92, 100, 101, 93), (93, 101, 102, 94), (94, 102, 103, 95), (95, 103, 96, 88), (96, 104, 105, 97), (97, 105, 106, 98), (98, 106, 107, 99), (99, 107, 108, 100), (100, 108, 109, 101), (101, 109, 110, 102), (102, 110, 111, 103), (103, 111, 104, 96), (104, 112, 113, 105), (105, 113, 114, 106), (106, 114, 115, 107), (107, 115, 116, 108), (108, 116, 117, 109), (109, 117, 118, 110), (110, 118, 119, 111), (111, 119, 112, 104), (112, 120, 121, 113), (113, 121, 122, 114), (114, 122, 123, 115), (115, 123, 124, 116), (116, 124, 125, 117), (117, 125, 126, 118), (118, 126, 127, 119), (119, 127, 120, 112), (120, 0, 1, 121), (121, 1, 2, 122), (122, 2, 3, 123), (123, 3, 4, 124), (124, 4, 5, 125), (125, 5, 6, 126), (126, 6, 7, 127), (127, 7, 0, 120), (130, 68, 60, 131), (4, 128, 129, 12), (128, 130, 131, 129), (28, 129, 131, 44, 36)])
me_torus.polygons.foreach_set('material_index', [0, 0, 0, 0, 0, 0, 0, 0, 0, 0, 0, 0, 0, 0, 0, 0, 0, 0, 0, 0, 0, 0, 0, 0, 0, 0, 0, 0, 0, 0, 0, 0, 0, 0, 0, 0, 0, 0, 0, 0, 0, 0, 0, 0, 0, 0, 0, 0, 0, 0, 0, 0, 0, 0, 0, 0, 0, 0, 0, 0, 0, 0, 0, 0, 0, 0, 0, 0, 0, 0, 0, 0, 0, 0, 0, 0, 0, 0, 0, 0, 0, 0, 0, 0, 0, 0, 0, 0, 0, 0, 0, 0, 0, 0, 0, 0, 0, 0, 0, 0, 0, 0, 0, 0, 0, 0, 0, 0, 0, 0, 0, 0, 0, 0, 0, 0, 0, 0, 0, 0, 0, 0, 0, 0, 0, 0, 0, 0, 1, 1, 1, 1])
_uv = me_torus.uv_layers.new(name='UVMap')
_uv.uv.foreach_set('vector', [0.5, 0.5, 0.5625, 0.5, 0.5625, 0.625, 0.5, 0.625, 0.5, 0.625, 0.5625, 0.625, 0.5625, 0.75, 0.5, 0.75, 0.5, 0.75, 0.5625, 0.75, 0.5625, 0.875, 0.5, 0.875, 0.5, 0.875, 0.5625, 0.875, 0.5625, 1.0, 0.5, 1.0, 0.5, 0.0, 0.5625, 0.0, 0.5625, 0.125, 0.5, 0.125, 0.5, 0.125, 0.5625, 0.125, 0.5625, 0.25, 0.5, 0.25, 0.5, 0.25, 0.5625, 0.25, 0.5625, 0.375, 0.5, 0.375, 0.5, 0.375, 0.5625, 0.375, 0.5625, 0.5, 0.5, 0.5, 0.5625, 0.5, 0.625, 0.5, 0.625, 0.625, 0.5625, 0.625, 0.5625, 0.625, 0.625, 0.625, 0.625, 0.75, 0.5625, 0.75, 0.5625, 0.75, 0.625, 0.75, 0.625, 0.875, 0.5625, 0.875, 0.5625, 0.875, 0.625, 0.875, 0.625, 1.0, 0.5625, 1.0, 0.5625, 0.0, 0.625, 0.0, 0.625, 0.125, 0.5625, 0.125, 0.5625, 0.125, 0.625, 0.125, 0.625, 0.25, 0.5625, 0.25, 0.5625, 0.25, 0.625, 0.25, 0.625, 0.375, 0.5625, 0.375, 0.5625, 0.375, 0.625, 0.375, 0.625, 0.5, 0.5625, 0.5, 0.625, 0.5, 0.6875, 0.5, 0.6875, 0.625, 0.625, 0.625, 0.625, 0.625, 0.6875, 0.625, 0.6875, 0.75, 0.625, 0.75, 0.625, 0.75, 0.6875, 0.75, 0.6875, 0.875, 0.625, 0.875, 0.625, 0.875, 0.6875, 0.875, 0.6875, 1.0, 0.625, 1.0, 0.625, 0.0, 0.6875, 0.0, 0.6875, 0.125, 0.625, 0.125, 0.625, 0.125, 0.6875, 0.125, 0.6875, 0.25, 0.625, 0.25, 0.625, 0.25, 0.6875, 0.25, 0.6875, 0.375, 0.625, 0.375, 0.625, 0.375, 0.6875, 0.375, 0.6875, 0.5, 0.625, 0.5, 0.6875, 0.5, 0.75, 0.5, 0.75, 0.625, 0.6875, 0.625, 0.6875, 0.625, 0.75, 0.625, 0.75, 0.75, 0.6875, 0.75, 0.6875, 0.75, 0.75, 0.75, 0.75, 0.875, 0.6875, 0.875, 0.6875, 0.875, 0.75, 0.875, 0.75, 1.0, 0.6875, 1.0, 0.6875, 0.0, 0.75, 0.0, 0.75, 0.125, 0.6875, 0.125, 0.6875, 0.125, 0.75, 0.125, 0.75, 0.25, 0.6875, 0.25, 0.6875, 0.25, 0.75, 0.25, 0.75, 0.375, 0.6875, 0.375, 0.6875, 0.375, 0.75, 0.375, 0.75, 0.5, 0.6875, 0.5, 0.75, 0.5, 0.8125, 0.5, 0.8125, 0.625, 0.75, 0.625, 0.75, 0.625, 0.8125, 0.625, 0.8125, 0.75, 0.75, 0.75, 0.75, 0.75, 0.8125, 0.75, 0.8125, 0.875, 0.75, 0.875, 0.75, 0.875, 0.8125, 0.875, 0.8125, 1.0, 0.75, 1.0, 0.75, 0.0, 0.8125, 0.0, 0.8125, 0.125, 0.75, 0.125, 0.75, 0.125, 0.8125, 0.125, 0.8125, 0.25, 0.75, 0.25, 0.75, 0.25, 0.8125, 0.25, 0.8125, 0.375, 0.75, 0.375, 0.75, 0.375, 0.8125, 0.375, 0.8125, 0.5, 0.75, 0.5, 0.8125, 0.5, 0.875, 0.5, 0.875, 0.625, 0.8125, 0.625, 0.8125, 0.625, 0.875, 0.625, 0.875, 0.75, 0.8125, 0.75, 0.8125, 0.75, 0.875, 0.75, 0.875, 0.875, 0.8125, 0.875, 0.8125, 0.875, 0.875, 0.875, 0.875, 1.0, 0.8125, 1.0, 0.8125, 0.0, 0.875, 0.0, 0.875, 0.125, 0.8125, 0.125, 0.8125, 0.125, 0.875, 0.125, 0.875, 0.25, 0.8125, 0.25, 0.8125, 0.25, 0.875, 0.25, 0.875, 0.375, 0.8125, 0.375, 0.8125, 0.375, 0.875, 0.375, 0.875, 0.5, 0.8125, 0.5, 0.875, 0.5, 0.9375, 0.5, 0.9375, 0.625, 0.875, 0.625, 0.875, 0.625, 0.9375, 0.625, 0.9375, 0.75, 0.875, 0.75, 0.875, 0.75, 0.9375, 0.75, 0.9375, 0.875, 0.875, 0.875, 0.875, 0.875, 0.9375, 0.875, 0.9375, 1.0, 0.875, 1.0, 0.875, 0.0, 0.9375, 0.0, 0.9375, 0.125, 0.875, 0.125, 0.875, 0.125, 0.9375, 0.125, 0.9375, 0.25, 0.875, 0.25, 0.875, 0.25, 0.9375, 0.25, 0.9375, 0.375, 0.875, 0.375, 0.875, 0.375, 0.9375, 0.375, 0.9375, 0.5, 0.875, 0.5, 0.9375, 0.5, 1.0, 0.5, 1.0, 0.625, 0.9375, 0.625, 0.9375, 0.625, 1.0, 0.625, 1.0, 0.75, 0.9375, 0.75, 0.9375, 0.75, 1.0, 0.75, 1.0, 0.875, 0.9375, 0.875, 0.9375, 0.875, 1.0, 0.875, 1.0, 1.0, 0.9375, 1.0, 0.9375, 0.0, 1.0, 0.0, 1.0, 0.125, 0.9375, 0.125, 0.9375, 0.125, 1.0, 0.125, 1.0, 0.25, 0.9375, 0.25, 0.9375, 0.25, 1.0, 0.25, 1.0, 0.375, 0.9375, 0.375, 0.9375, 0.375, 1.0, 0.375, 1.0, 0.5, 0.9375, 0.5, 0.0, 0.5, 0.0625, 0.5, 0.0625, 0.625, 0.0, 0.625, 0.0, 0.625, 0.0625, 0.625, 0.0625, 0.75, 0.0, 0.75, 0.0, 0.75, 0.0625, 0.75, 0.0625, 0.875, 0.0, 0.875, 0.0, 0.875, 0.0625, 0.875, 0.0625, 1.0, 0.0, 1.0, 0.0, 0.0, 0.0625, 0.0, 0.0625, 0.125, 0.0, 0.125, 0.0, 0.125, 0.0625, 0.125, 0.0625, 0.25, 0.0, 0.25, 0.0, 0.25, 0.0625, 0.25, 0.0625, 0.375, 0.0, 0.375, 0.0, 0.375, 0.0625, 0.375, 0.0625, 0.5, 0.0, 0.5, 0.0625, 0.5, 0.125, 0.5, 0.125, 0.625, 0.0625, 0.625, 0.0625, 0.625, 0.125, 0.625, 0.125, 0.75, 0.0625, 0.75, 0.0625, 0.75, 0.125, 0.75, 0.125, 0.875, 0.0625, 0.875, 0.0625, 0.875, 0.125, 0.875, 0.125, 1.0, 0.0625, 1.0, 0.0625, 0.0, 0.125, 0.0, 0.125, 0.125, 0.0625, 0.125, 0.0625, 0.125, 0.125, 0.125, 0.125, 0.25, 0.0625, 0.25, 0.0625, 0.25, 0.125, 0.25, 0.125, 0.375, 0.0625, 0.375, 0.0625, 0.375, 0.125, 0.375, 0.125, 0.5, 0.0625, 0.5, 0.125, 0.5, 0.1875, 0.5, 0.1875, 0.625, 0.125, 0.625, 0.125, 0.625, 0.1875, 0.625, 0.1875, 0.75, 0.125, 0.75, 0.125, 0.75, 0.1875, 0.75, 0.1875, 0.875, 0.125, 0.875, 0.125, 0.875, 0.1875, 0.875, 0.1875, 1.0, 0.125, 1.0, 0.125, 0.0, 0.1875, 0.0, 0.1875, 0.125, 0.125, 0.125, 0.125, 0.125, 0.1875, 0.125, 0.1875, 0.25, 0.125, 0.25, 0.125, 0.25, 0.1875, 0.25, 0.1875, 0.375, 0.125, 0.375, 0.125, 0.375, 0.1875, 0.375, 0.1875, 0.5, 0.125, 0.5, 0.1875, 0.5, 0.25, 0.5, 0.25, 0.625, 0.1875, 0.625, 0.1875, 0.625, 0.25, 0.625, 0.25, 0.75, 0.1875, 0.75, 0.1875, 0.75, 0.25, 0.75, 0.25, 0.875, 0.1875, 0.875, 0.1875, 0.875, 0.25, 0.875, 0.25, 1.0, 0.1875, 1.0, 0.1875, 0.0, 0.25, 0.0, 0.25, 0.125, 0.1875, 0.125, 0.1875, 0.125, 0.25, 0.125, 0.25, 0.25, 0.1875, 0.25, 0.1875, 0.25, 0.25, 0.25, 0.25, 0.375, 0.1875, 0.375, 0.1875, 0.375, 0.25, 0.375, 0.25, 0.5, 0.1875, 0.5, 0.25, 0.5, 0.3125, 0.5, 0.3125, 0.625, 0.25, 0.625, 0.25, 0.625, 0.3125, 0.625, 0.3125, 0.75, 0.25, 0.75, 0.25, 0.75, 0.3125, 0.75, 0.3125, 0.875, 0.25, 0.875, 0.25, 0.875, 0.3125, 0.875, 0.3125, 1.0, 0.25, 1.0, 0.25, 0.0, 0.3125, 0.0, 0.3125, 0.125, 0.25, 0.125, 0.25, 0.125, 0.3125, 0.125, 0.3125, 0.25, 0.25, 0.25, 0.25, 0.25, 0.3125, 0.25, 0.3125, 0.375, 0.25, 0.375, 0.25, 0.375, 0.3125, 0.375, 0.3125, 0.5, 0.25, 0.5, 0.3125, 0.5, 0.375, 0.5, 0.375, 0.625, 0.3125, 0.625, 0.3125, 0.625, 0.375, 0.625, 0.375, 0.75, 0.3125, 0.75, 0.3125, 0.75, 0.375, 0.75, 0.375, 0.875, 0.3125, 0.875, 0.3125, 0.875, 0.375, 0.875, 0.375, 1.0, 0.3125, 1.0, 0.3125, 0.0, 0.375, 0.0, 0.375, 0.125, 0.3125, 0.125, 0.3125, 0.125, 0.375, 0.125, 0.375, 0.25, 0.3125, 0.25, 0.3125, 0.25, 0.375, 0.25, 0.375, 0.375, 0.3125, 0.375, 0.3125, 0.375, 0.375, 0.375, 0.375, 0.5, 0.3125, 0.5, 0.375, 0.5, 0.4375, 0.5, 0.4375, 0.625, 0.375, 0.625, 0.375, 0.625, 0.4375, 0.625, 0.4375, 0.75, 0.375, 0.75, 0.375, 0.75, 0.4375, 0.75, 0.4375, 0.875, 0.375, 0.875, 0.375, 0.875, 0.4375, 0.875, 0.4375, 1.0, 0.375, 1.0, 0.375, 0.0, 0.4375, 0.0, 0.4375, 0.125, 0.375, 0.125, 0.375, 0.125, 0.4375, 0.125, 0.4375, 0.25, 0.375, 0.25, 0.375, 0.25, 0.4375, 0.25, 0.4375, 0.375, 0.375, 0.375, 0.375, 0.375, 0.4375, 0.375, 0.4375, 0.5, 0.375, 0.5, 0.4375, 0.5, 0.5, 0.5, 0.5, 0.625, 0.4375, 0.625, 0.4375, 0.625, 0.5, 0.625, 0.5, 0.75, 0.4375, 0.75, 0.4375, 0.75, 0.5, 0.75, 0.5, 0.875, 0.4375, 0.875, 0.4375, 0.875, 0.5, 0.875, 0.5, 1.0, 0.4375, 1.0, 0.4375, 0.0, 0.5, 0.0, 0.5, 0.125, 0.4375, 0.125, 0.4375, 0.125, 0.5, 0.125, 0.5, 0.25, 0.4375, 0.25, 0.4375, 0.25, 0.5, 0.25, 0.5, 0.375, 0.4375, 0.375, 0.4375, 0.375, 0.5, 0.375, 0.5, 0.5, 0.4375, 0.5, 0.8022, 1.0, 1.0, 1.0, 0.9375, 1.0, 0.7891, 1.0, 0.5, 1.0, 0.7031, 1.0, 0.7149, 1.0, 0.5625, 1.0, 0.7031, 1.0, 0.8022, 1.0, 0.7891, 1.0, 0.7149, 1.0, 0.0, 0.0, 0.0, 0.0, 0.0, 0.0, 0.0, 0.0, 0.0, 0.0])
me_torus.materials.append(mat_material_003)
me_torus.materials.append(mat_material_004)
me_torus.update()
me_cube_007 = bpy.data.meshes.new('Cube.007')
me_cube_007.from_pydata([(-1.079, -1.0, -4.903), (-1.079, -1.0, 1.0), (-1.079, 1.0, -4.903), (-1.079, 1.0, 1.47), (1.084, -1.0, -4.903), (1.084, -1.0, 1.0), (1.084, 1.0, -4.903), (1.084, 1.0, 1.47), (0.002293, 1.0, -4.903), (0.002293, 1.0, 1.47), (0.002293, -1.0, -4.903), (0.002293, -1.0, 1.0), (-0.9144, 1.0, 0.1005), (-0.9144, 1.0, -4.003), (-0.1625, 1.0, -4.003), (-0.1625, 1.0, 0.1005), (-0.8771, 1.149, -0.103), (-0.8771, 1.149, -3.8), (-0.1998, 1.149, -3.8), (-0.1998, 1.149, -0.103), (0.2512, 1.0, 1.046), (0.8348, 1.0, 1.046), (0.8348, 1.0, -2.393), (0.2512, 1.0, -2.393), (0.2512, 0.744, 1.004), (0.8348, 0.744, 1.004), (0.8348, 1.003, -2.352), (0.2512, 1.003, -2.352)], [], [(0, 1, 3, 2), (9, 7, 21, 20), (6, 7, 5, 4), (10, 11, 1, 0), (8, 6, 4, 10), (9, 3, 1, 11), (7, 9, 11, 5), (2, 8, 10, 0), (4, 5, 11, 10), (8, 2, 13, 14), (15, 14, 18, 19), (3, 9, 15, 12), (2, 3, 12, 13), (9, 8, 14, 15), (17, 16, 19, 18), (14, 13, 17, 18), (12, 15, 19, 16), (13, 12, 16, 17), (22, 23, 27, 26), (6, 8, 23, 22), (8, 9, 20, 23), (7, 6, 22, 21), (27, 24, 25, 26), (20, 21, 25, 24), (23, 20, 24, 27), (21, 22, 26, 25)])
_uv = me_cube_007.uv_layers.new(name='UVMap')
_uv.uv.foreach_set('vector', [0.375, 0.0, 0.625, 0.0, 0.625, 0.25, 0.375, 0.25, 0.75, 0.5, 0.625, 0.5, 0.625, 0.5, 0.75, 0.5, 0.375, 0.5, 0.625, 0.5, 0.625, 0.75, 0.375, 0.75, 0.375, 0.875, 0.625, 0.875, 0.625, 1.0, 0.375, 1.0, 0.25, 0.5, 0.375, 0.5, 0.375, 0.75, 0.25, 0.75, 0.75, 0.5, 0.875, 0.5, 0.875, 0.75, 0.75, 0.75, 0.625, 0.5, 0.75, 0.5, 0.75, 0.75, 0.625, 0.75, 0.125, 0.5, 0.25, 0.5, 0.25, 0.75, 0.125, 0.75, 0.375, 0.75, 0.625, 0.75, 0.625, 0.875, 0.375, 0.875, 0.25, 0.5, 0.125, 0.5, 0.125, 0.5, 0.25, 0.5, 0.625, 0.375, 0.375, 0.375, 0.375, 0.375, 0.625, 0.375, 0.875, 0.5, 0.75, 0.5, 0.75, 0.5, 0.875, 0.5, 0.375, 0.25, 0.625, 0.25, 0.625, 0.25, 0.375, 0.25, 0.625, 0.375, 0.375, 0.375, 0.375, 0.375, 0.625, 0.375, 0.375, 0.25, 0.625, 0.25, 0.625, 0.375, 0.375, 0.375, 0.25, 0.5, 0.125, 0.5, 0.125, 0.5, 0.25, 0.5, 0.875, 0.5, 0.75, 0.5, 0.75, 0.5, 0.875, 0.5, 0.375, 0.25, 0.625, 0.25, 0.625, 0.25, 0.375, 0.25, 0.375, 0.5, 0.25, 0.5, 0.25, 0.5, 0.375, 0.5, 0.375, 0.5, 0.25, 0.5, 0.25, 0.5, 0.375, 0.5, 0.375, 0.375, 0.625, 0.375, 0.625, 0.375, 0.375, 0.375, 0.625, 0.5, 0.375, 0.5, 0.375, 0.5, 0.625, 0.5, 0.375, 0.375, 0.625, 0.375, 0.625, 0.5, 0.375, 0.5, 0.75, 0.5, 0.625, 0.5, 0.625, 0.5, 0.75, 0.5, 0.375, 0.375, 0.625, 0.375, 0.625, 0.375, 0.375, 0.375, 0.625, 0.5, 0.375, 0.5, 0.375, 0.5, 0.625, 0.5])
me_cube_007.materials.append(mat_material_002)
me_cube_007.update()

# ---- objects
ob_cube = bpy.data.objects.new('Cube', me_cube_001)
ob_bancom = bpy.data.objects.new('bancoM', me_cube_004)
ob_bancop1 = bpy.data.objects.new('BancoP1', me_cube_005)
ob_bancop3 = bpy.data.objects.new('BancoP3', me_cube_006)
ob_torus = bpy.data.objects.new('Torus', me_torus)
ob_cube_001 = bpy.data.objects.new('Cube.001', me_cube_007)

# ---- transforms, parenting, visibility, modifiers, constraints
ob_cube.location = (0.0, 0.0, 0.0)
ob_cube.scale = (2.141, 5.738, 1.0)
ob_bancom.location = (1.165, -0.276, -0.4408)
ob_bancom.scale = (1.213, 1.0, 1.0)
ob_bancop1.location = (-1.121, -0.276, -0.4408)
ob_bancop1.scale = (1.213, 1.0, 1.0)
ob_bancop3.location = (0.01237, 2.264, -0.4408)
ob_bancop3.scale = (3.146, 1.0, 1.0)
ob_torus.location = (1.1, -1.11, 0.8803)
ob_torus.rotation_euler = (-1.309, -0.0, 0.0)
ob_torus.scale = (0.3683, 0.3683, 0.3683)
ob_cube_001.location = (0.0, -1.668, 0.8778)
ob_cube_001.scale = (1.96, 0.2805, 0.09638)

# ---- collection membership
col_collection.objects.link(ob_cube)
col_bancos.objects.link(ob_bancom)
col_bancos.objects.link(ob_bancop1)
col_bancos.objects.link(ob_bancop3)
col_bancos.objects.link(ob_torus)
col_bancos.objects.link(ob_cube_001)

# ---- scene / render settings (as saved in the file)
scene.frame_start = 1; scene.frame_end = 250; scene.frame_set(0)
scene.render.engine = 'BLENDER_EEVEE_NEXT'
scene.eevee.use_raytracing = True
bpy.context.view_layer.update()

# ---- added for rendering (the .blend has no active camera and no usable light): camera, sun
cam_auto = bpy.data.cameras.new('AutoCamera')
cam_auto.lens = 50.0
cam_auto.sensor_width = 36.0
cam_auto.clip_end = 1000.0
ob_auto_camera = bpy.data.objects.new('AutoCamera', cam_auto)
scene.collection.objects.link(ob_auto_camera)
ob_auto_camera.location = (11.1886, -12.9658, 9.73112)
ob_auto_camera.rotation_euler = (1.09748, -7.21219e-08, 0.694738)
scene.camera = ob_auto_camera
light_auto_sun = bpy.data.lights.new('AutoSun', 'SUN')
light_auto_sun.energy = 3.0
light_auto_sun.angle = 0.0523599
ob_auto_sun = bpy.data.objects.new('AutoSun', light_auto_sun)
scene.collection.objects.link(ob_auto_sun)
ob_auto_sun.rotation_euler = (0.872665, 0.174533, 0.523599)
bpy.context.view_layer.update()
